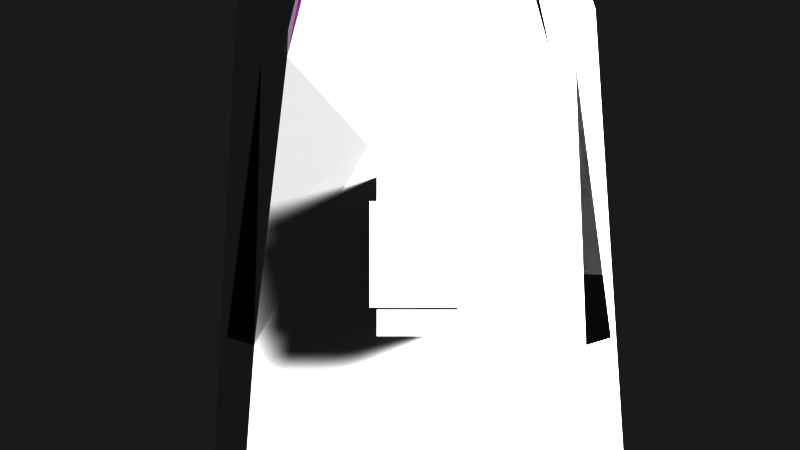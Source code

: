# Source: MkVIIICatfish.blend  (saved by Blender 2.82.7; exported with 4.5.12 LTS)
import bpy
from mathutils import Matrix  # noqa: F401  (used for matrix-valued properties, if any)

bpy.ops.wm.read_factory_settings(use_empty=True)
scene = bpy.context.scene
scene.name = 'Scene'

# ---- collections
col_mkviiicatfish = bpy.data.collections.new('MKVIIICatfish'); scene.collection.children.link(col_mkviiicatfish)

# ---- images (referenced by path relative to the original .blend; pixels are not part of the script)
import os
ASSET_DIR = os.environ.get("B2B_ASSET_DIR", "")  # directory of the original .blend (textures are referenced by path, not embedded)
HERE = os.path.dirname(os.path.abspath(__file__))  # packed textures are extracted next to this script under _unpacked/

def load_image(name, relpath, width, height, colorspace="sRGB"):
    """Load a texture the original file referenced (path relative to the .blend, or extracted next to this script)."""
    p = next((c for c in (os.path.join(HERE, relpath), os.path.join(ASSET_DIR, relpath)) if relpath and os.path.exists(c)), "")
    if p:
        img = bpy.data.images.load(p, check_existing=True)
        img.name = name
    else:  # same state as the original file: an image datablock whose file is absent (Cycles renders it pink)
        img = bpy.data.images.new(name, width, height)
        img.source = "FILE"
        img.filepath = "//" + (relpath or name)
    img.colorspace_settings.name = colorspace
    return img
img_uv_nrm_png = load_image('UV_NRM.png', 'UV_NRM.png', 1024, 1024, 'Non-Color')
img_new2 = load_image('new2', 'new2.png', 1024, 1024, 'sRGB')
img_emss_png = load_image('EMSS.png', 'EMSS.dds', 1024, 1024, 'sRGB')

# ---- materials (node trees are filled in below, after node groups)
mat_matcolour = bpy.data.materials.new('matcolour')
mat_matcolour.use_transparent_shadow = False

# ---- node groups
ng_color4 = bpy.data.node_groups.new('Color4', 'ShaderNodeTree')
_s = ng_color4.interface.new_socket(name='Color', in_out='OUTPUT', socket_type='NodeSocketColor')
_s = ng_color4.interface.new_socket(name='Alpha', in_out='OUTPUT', socket_type='NodeSocketFloat')
_s = ng_color4.interface.new_socket(name='Color', in_out='INPUT', socket_type='NodeSocketColor')
_s = ng_color4.interface.new_socket(name='Alpha', in_out='INPUT', socket_type='NodeSocketFloat')
_s.min_value = 0.0
_s.max_value = 1.0
_N = ng_color4.nodes; _L = ng_color4.links
n0 = _N.new('NodeGroupInput'); n0.name = 'Group Input'; n0.location = (-403, 18)
n1 = _N.new('NodeGroupOutput'); n1.name = 'Group Output'; n1.location = (154, 24)
_L.new(n0.outputs[1], n1.inputs[1])
_L.new(n0.outputs[0], n1.inputs[0])
n1.is_active_output = True
ng_dxtnormal = bpy.data.node_groups.new('dxtNormal', 'ShaderNodeTree')
_s = ng_dxtnormal.interface.new_socket(name='Color', in_out='OUTPUT', socket_type='NodeSocketColor')
_s = ng_dxtnormal.interface.new_socket(name='RGB', in_out='INPUT', socket_type='NodeSocketColor')
_s = ng_dxtnormal.interface.new_socket(name='Alpha', in_out='INPUT', socket_type='NodeSocketFloat')
_s.min_value = -1e+04
_s.max_value = 1e+04
_N = ng_dxtnormal.nodes; _L = ng_dxtnormal.links
n0 = _N.new('NodeReroute'); n0.name = 'Reroute'; n0.location = (396, 44)
n0.width = 100
n0.socket_idname = 'NodeSocketFloat'
n1 = _N.new('NodeReroute'); n1.name = 'Reroute.002'; n1.location = (378, 56)
n1.width = 100
n1.socket_idname = 'NodeSocketFloat'
n2 = _N.new('NodeReroute'); n2.name = 'Reroute.001'; n2.location = (376, 13)
n2.width = 100
n2.socket_idname = 'NodeSocketFloat'
n3 = _N.new('NodeGroupInput'); n3.name = 'dxtNormalInput'; n3.location = (36, 79)
n3.label = 'dxtNormalInput'
n4 = _N.new('NodeGroupOutput'); n4.name = 'dxtNormalOutput'; n4.location = (1779, 73)
n4.label = 'dxtNormalOutput'
n5 = _N.new('ShaderNodeSeparateColor'); n5.name = 'dxtNormal.separateRGB'; n5.location = (215, 54)
n5.label = 'separateRGB'
n5.width = 125
n5.hide = True
n6 = _N.new('ShaderNodeVectorMath'); n6.name = 'mul2'; n6.location = (611, 34)
n6.label = '*2'
n6.hide = True
n6.operation = 'SCALE'
n6.inputs[3].default_value = 2.0
n7 = _N.new('ShaderNodeCombineXYZ'); n7.name = 'Combine XYZ'; n7.location = (446, 34)
n7.hide = True
n8 = _N.new('ShaderNodeVectorMath'); n8.name = 'xy_dot_xy'; n8.location = (941, 34)
n8.label = 'xy . xy'
n8.hide = True
n8.operation = 'DOT_PRODUCT'
n9 = _N.new('ShaderNodeMath'); n9.name = 'subXY'; n9.location = (1106, 34)
n9.label = 'Z^2'
n9.hide = True
n9.operation = 'SUBTRACT'
n9.use_clamp = True
n9.inputs[0].default_value = 1.0
n9.inputs[2].default_value = 0.0
n10 = _N.new('ShaderNodeMath'); n10.name = 'sqrtZ2'; n10.location = (1271, 34)
n10.label = 'Z = sqrt(1-X^2-Y^2)'
n10.hide = True
n10.operation = 'SQRT'
n10.inputs[2].default_value = 0.0
n11 = _N.new('ShaderNodeCombineColor'); n11.name = 'Combine RGB'; n11.location = (1593, 53)
n11.hide = True
n12 = _N.new('ShaderNodeMath'); n12.name = 'zToBlue'; n12.location = (1436, 34)
n12.label = 'Z to Blue'
n12.hide = True
n12.operation = 'MULTIPLY_ADD'
n13 = _N.new('ShaderNodeVectorMath'); n13.name = 'sub1'; n13.location = (776, 34)
n13.label = '-1'
n13.hide = True
n13.operation = 'SUBTRACT'
n13.inputs[1].default_value = (1.0, 1.0, 0.0)
_L.new(n3.outputs[0], n5.inputs[0])
_L.new(n5.outputs[1], n0.inputs[0])
_L.new(n3.outputs[1], n2.inputs[0])
_L.new(n2.outputs[0], n1.inputs[0])
_L.new(n1.outputs[0], n11.inputs[0])
_L.new(n11.outputs[0], n4.inputs[0])
_L.new(n7.outputs[0], n6.inputs[0])
_L.new(n6.outputs[0], n13.inputs[0])
_L.new(n9.outputs[0], n10.inputs[0])
_L.new(n10.outputs[0], n12.inputs[0])
_L.new(n12.outputs[0], n11.inputs[2])
_L.new(n0.outputs[0], n7.inputs[1])
_L.new(n2.outputs[0], n7.inputs[0])
_L.new(n0.outputs[0], n11.inputs[1])
_L.new(n13.outputs[0], n8.inputs[0])
_L.new(n13.outputs[0], n8.inputs[1])
_L.new(n8.outputs[1], n9.inputs[1])
n4.is_active_output = True
ng_emissioncolor = bpy.data.node_groups.new('EmissionColor', 'ShaderNodeTree')
_s = ng_emissioncolor.interface.new_socket(name='Color', in_out='OUTPUT', socket_type='NodeSocketColor')
_s = ng_emissioncolor.interface.new_socket(name='Opacity', in_out='OUTPUT', socket_type='NodeSocketFloat')
_s = ng_emissioncolor.interface.new_socket(name='EmissionMap', in_out='INPUT', socket_type='NodeSocketColor')
_s = ng_emissioncolor.interface.new_socket(name='EmissionColor', in_out='INPUT', socket_type='NodeSocketColor')
_s = ng_emissioncolor.interface.new_socket(name='EmissionAlpha', in_out='INPUT', socket_type='NodeSocketFloat')
_s.min_value = -1e+04
_s.max_value = 1e+04
_s = ng_emissioncolor.interface.new_socket(name='Opacity', in_out='INPUT', socket_type='NodeSocketFloat')
_s.min_value = -1e+04
_s.max_value = 1e+04
_N = ng_emissioncolor.nodes; _L = ng_emissioncolor.links
n0 = _N.new('NodeGroupOutput'); n0.name = 'Group Output'; n0.location = (330, 0)
n1 = _N.new('NodeGroupInput'); n1.name = 'Group Input'; n1.location = (-325, 23)
n2 = _N.new('ShaderNodeMix'); n2.name = 'EM*EC*EA*O'; n2.location = (115, -17)
n2.label = 'EM*EC*EA*O'
n2.hide = True
n2.data_type = 'RGBA'
n2.blend_type = 'MULTIPLY'
n2.inputs[0].default_value = 1.0
n3 = _N.new('ShaderNodeMath'); n3.name = 'EA*O'; n3.location = (-85, -34)
n3.label = 'EA*O'
n3.hide = True
n3.operation = 'MULTIPLY'
n3.inputs[2].default_value = 0.0
n4 = _N.new('ShaderNodeMix'); n4.name = 'EM*EC'; n4.location = (-89, 7)
n4.label = 'EM*EC'
n4.hide = True
n4.data_type = 'RGBA'
n4.blend_type = 'MULTIPLY'
n4.inputs[0].default_value = 1.0
_L.new(n1.outputs[0], n4.inputs[6])
_L.new(n1.outputs[1], n4.inputs[7])
_L.new(n4.outputs[2], n2.inputs[6])
_L.new(n2.outputs[2], n0.inputs[0])
_L.new(n1.outputs[3], n0.inputs[1])
_L.new(n1.outputs[2], n3.inputs[0])
_L.new(n1.outputs[3], n3.inputs[1])
_L.new(n3.outputs[0], n2.inputs[7])
n0.is_active_output = True
ng_maincolor = bpy.data.node_groups.new('MainColor', 'ShaderNodeTree')
_s = ng_maincolor.interface.new_socket(name='Color', in_out='OUTPUT', socket_type='NodeSocketColor')
_s = ng_maincolor.interface.new_socket(name='Alpha', in_out='OUTPUT', socket_type='NodeSocketFloat')
_s = ng_maincolor.interface.new_socket(name='VColor', in_out='INPUT', socket_type='NodeSocketColor')
_s = ng_maincolor.interface.new_socket(name='VAlpha', in_out='INPUT', socket_type='NodeSocketFloat')
_s.min_value = -1e+04
_s.max_value = 1e+04
_s = ng_maincolor.interface.new_socket(name='CColor', in_out='INPUT', socket_type='NodeSocketColor')
_s = ng_maincolor.interface.new_socket(name='CAlpha', in_out='INPUT', socket_type='NodeSocketFloat')
_s.min_value = 0.0
_s.max_value = 1.0
_s = ng_maincolor.interface.new_socket(name='TColor', in_out='INPUT', socket_type='NodeSocketColor')
_s = ng_maincolor.interface.new_socket(name='TAlpha', in_out='INPUT', socket_type='NodeSocketFloat')
_s.min_value = 0.0
_s.max_value = 1.0
_N = ng_maincolor.nodes; _L = ng_maincolor.links
n0 = _N.new('NodeGroupInput'); n0.name = 'Group Input'; n0.location = (-284, 35)
n1 = _N.new('NodeGroupOutput'); n1.name = 'Group Output'; n1.location = (332, -19)
n2 = _N.new('ShaderNodeMix'); n2.name = 'VC*CC*TC'; n2.location = (127, -33)
n2.label = 'VC*CC*TC'
n2.hide = True
n2.data_type = 'RGBA'
n2.blend_type = 'MULTIPLY'
n2.inputs[0].default_value = 1.0
n3 = _N.new('ShaderNodeMix'); n3.name = 'VC*CC'; n3.location = (-44, 33)
n3.label = 'VC*CC'
n3.hide = True
n3.data_type = 'RGBA'
n3.blend_type = 'MULTIPLY'
n3.inputs[0].default_value = 1.0
n4 = _N.new('ShaderNodeMath'); n4.name = 'VA*CA'; n4.location = (-59, -19)
n4.label = 'VA*CA'
n4.hide = True
n4.operation = 'MULTIPLY'
n4.inputs[2].default_value = 0.0
n5 = _N.new('ShaderNodeMath'); n5.name = 'VA*CA*TA'; n5.location = (130, -79)
n5.label = 'VA*CA*TA'
n5.hide = True
n5.operation = 'MULTIPLY'
n5.inputs[2].default_value = 0.0
_L.new(n0.outputs[2], n3.inputs[7])
_L.new(n0.outputs[4], n2.inputs[7])
_L.new(n2.outputs[2], n1.inputs[0])
_L.new(n3.outputs[2], n2.inputs[6])
_L.new(n0.outputs[0], n3.inputs[6])
_L.new(n0.outputs[1], n4.inputs[0])
_L.new(n0.outputs[3], n4.inputs[1])
_L.new(n4.outputs[0], n5.inputs[0])
_L.new(n0.outputs[5], n5.inputs[1])
_L.new(n5.outputs[0], n1.inputs[1])
n1.is_active_output = True
ng_standardshader = bpy.data.node_groups.new('StandardShader', 'ShaderNodeTree')
_s = ng_standardshader.interface.new_socket(name='BSDF', in_out='OUTPUT', socket_type='NodeSocketShader')
_s = ng_standardshader.interface.new_socket(name='BaseColor', in_out='INPUT', socket_type='NodeSocketColor')
_s = ng_standardshader.interface.new_socket(name='Shininess', in_out='INPUT', socket_type='NodeSocketFloat')
_s.min_value = -1e+04
_s.max_value = 1e+04
_s = ng_standardshader.interface.new_socket(name='Gloss', in_out='INPUT', socket_type='NodeSocketFloat')
_s.min_value = -1e+04
_s.max_value = 1e+04
_s = ng_standardshader.interface.new_socket(name='Emission', in_out='INPUT', socket_type='NodeSocketColor')
_s = ng_standardshader.interface.new_socket(name='Alpha', in_out='INPUT', socket_type='NodeSocketFloat')
_s.min_value = 0.0
_s.max_value = 1.0
_s = ng_standardshader.interface.new_socket(name='NormalColor', in_out='INPUT', socket_type='NodeSocketColor')
_N = ng_standardshader.nodes; _L = ng_standardshader.links
n0 = _N.new('NodeGroupOutput'); n0.name = 'Group Output'; n0.location = (555, 248)
n1 = _N.new('ShaderNodeMath'); n1.name = 'Roughness'; n1.location = (-4, -2)
n1.label = 'Roughness'
n1.hide = True
n1.operation = 'SQRT'
n1.inputs[2].default_value = 0.0
n2 = _N.new('ShaderNodeMath'); n2.name = 'SpecularConv'; n2.location = (-120, 39)
n2.label = 'SpecularConv'
n2.hide = True
n2.operation = 'SQRT'
n2.inputs[2].default_value = 0.0
n3 = _N.new('ShaderNodeMath'); n3.name = 'Gloss2Rough'; n3.location = (-176, -1)
n3.label = 'Gloss2Rough'
n3.hide = True
n3.operation = 'SUBTRACT'
n3.inputs[0].default_value = 1.0
n3.inputs[2].default_value = 0.0
n4 = _N.new('ShaderNodeBsdfPrincipled'); n4.name = 'Principled BSDF'; n4.location = (226, 256)
n4.distribution = 'GGX'
n4.subsurface_method = 'BURLEY'
n4.inputs[3].default_value = 1.45
n4.inputs[28].default_value = 1.0
n5 = _N.new('NodeGroupInput'); n5.name = 'Group Input'; n5.location = (-714, 85)
n6 = _N.new('ShaderNodeNormalMap'); n6.name = 'Normal Map'; n6.location = (-495, -262)
n7 = _N.new('ShaderNodeMix'); n7.name = 'Mix'; n7.location = (-43, -337)
n7.data_type = 'RGBA'
n7.clamp_result = True
n7.inputs[0].default_value = 1.0
n7.inputs[7].default_value = (0.0, 0.0, 0.0, 1.0)
_L.new(n4.outputs[0], n0.inputs[0])
_L.new(n2.outputs[0], n4.inputs[13])
_L.new(n1.outputs[0], n4.inputs[2])
_L.new(n5.outputs[0], n4.inputs[0])
_L.new(n5.outputs[4], n4.inputs[4])
_L.new(n6.outputs[0], n4.inputs[5])
_L.new(n5.outputs[1], n2.inputs[0])
_L.new(n5.outputs[5], n6.inputs[1])
_L.new(n3.outputs[0], n1.inputs[0])
_L.new(n5.outputs[2], n3.inputs[1])
_L.new(n5.outputs[3], n7.inputs[6])
_L.new(n7.outputs[2], n4.inputs[27])
n0.is_active_output = True

# ---- material node trees
mat_matcolour.use_nodes = True; mat_matcolour.node_tree.nodes.clear()
_N = mat_matcolour.node_tree.nodes; _L = mat_matcolour.node_tree.links
n0 = _N.new('ShaderNodeGroup'); n0.name = '_Color'; n0.location = (-34, -148)
n0.label = '_Color'
n0.hide = True
n0.node_tree = ng_color4
n0.inputs[0].default_value = (1.0, 1.0, 1.0, 1.0)
n0.inputs[1].default_value = 1.0
n1 = _N.new('ShaderNodeVertexColor'); n1.name = 'Vertex Color'; n1.location = (-31, -96)
n1.hide = True
n2 = _N.new('ShaderNodeOutputMaterial'); n2.name = 'Material Output'; n2.location = (765, 26)
n3 = _N.new('ShaderNodeValue'); n3.name = '_Shininess'; n3.location = (312, -128)
n3.label = '_Shininess'
n3.hide = True
n3.outputs[0].default_value = 0.4
n4 = _N.new('ShaderNodeGroup'); n4.name = 'Group.001'; n4.location = (166, -466)
n4.hide = True
n4.node_tree = ng_dxtnormal
n5 = _N.new('ShaderNodeTexImage'); n5.name = '_BumpMap'; n5.location = (-131, -468)
n5.label = '_BumpMap'
n5.hide = True
n5.image = img_uv_nrm_png
n6 = _N.new('ShaderNodeValue'); n6.name = '_Opacity'; n6.location = (-32, -399)
n6.label = '_Opacity'
n6.hide = True
n6.outputs[0].default_value = 1.0
n7 = _N.new('ShaderNodeGroup'); n7.name = '_EmissiveColor'; n7.location = (-31, -357)
n7.label = '_EmissiveColor'
n7.hide = True
n7.node_tree = ng_color4
n7.inputs[0].default_value = (0.0, 0.0, 0.0, 1.0)
n7.inputs[1].default_value = 1.0
n8 = _N.new('ShaderNodeGroup'); n8.name = 'EmissionColor'; n8.location = (159, -230)
n8.label = 'EmissionColor'
n8.node_tree = ng_emissioncolor
n8.inputs[1].default_value = (0.5, 0.5, 0.5, 1.0)
n9 = _N.new('ShaderNodeTexImage'); n9.name = '_MainTex'; n9.location = (-131, -187)
n9.label = '_MainTex'
n9.hide = True
n9.image = img_new2
n10 = _N.new('ShaderNodeGroup'); n10.name = 'Group'; n10.location = (157, 9)
n10.node_tree = ng_maincolor
n10.inputs[0].default_value = (1.0, 1.0, 1.0, 1.0)
n11 = _N.new('ShaderNodeUVMap'); n11.name = 'UV Map'; n11.location = (-345, -213)
n12 = _N.new('ShaderNodeTexImage'); n12.name = '_Emissive'; n12.location = (-131, -315)
n12.label = '_Emissive'
n12.image = img_emss_png
n13 = _N.new('ShaderNodeGroup'); n13.name = 'StandardShader'; n13.location = (542, -4)
n13.node_tree = ng_standardshader
_L.new(n11.outputs[0], n9.inputs[0])
_L.new(n11.outputs[0], n12.inputs[0])
_L.new(n13.outputs[0], n2.inputs[0])
_L.new(n12.outputs[0], n8.inputs[0])
_L.new(n7.outputs[1], n8.inputs[2])
_L.new(n8.outputs[0], n13.inputs[3])
_L.new(n0.outputs[0], n10.inputs[2])
_L.new(n0.outputs[1], n10.inputs[3])
_L.new(n9.outputs[0], n10.inputs[4])
_L.new(n9.outputs[1], n10.inputs[5])
_L.new(n10.outputs[0], n13.inputs[0])
_L.new(n10.outputs[1], n13.inputs[2])
_L.new(n8.outputs[1], n13.inputs[4])
_L.new(n1.outputs[1], n10.inputs[1])
_L.new(n6.outputs[0], n8.inputs[3])
_L.new(n3.outputs[0], n13.inputs[1])
_L.new(n11.outputs[0], n5.inputs[0])
_L.new(n5.outputs[0], n4.inputs[0])
_L.new(n5.outputs[1], n4.inputs[1])
_L.new(n4.outputs[0], n13.inputs[5])
n2.is_active_output = True

# ---- world
world_world = bpy.data.worlds.new('World'); scene.world = world_world
world_world.use_nodes = True; world_world.node_tree.nodes.clear()
_N = world_world.node_tree.nodes; _L = world_world.node_tree.links
n0 = _N.new('ShaderNodeOutputWorld'); n0.name = 'World Output'; n0.location = (300, 300)
n1 = _N.new('ShaderNodeBackground'); n1.name = 'Background'; n1.location = (10, 300)
n1.inputs[0].default_value = (0.05088, 0.05088, 0.05088, 1.0)
_L.new(n1.outputs[0], n0.inputs[0])
n0.is_active_output = True
world_world.color = (0.05088, 0.05088, 0.05088)
world_world.use_sun_shadow = False
world_world.sun_shadow_jitter_overblur = 0.0

# ---- cameras
cam_camera = bpy.data.cameras.new('Camera')
cam_camera.clip_end = 100.0
cam_camera.lens = 35.0
cam_camera.ortho_scale = 7.314

# ---- lights
light_light = bpy.data.lights.new('Light', 'SUN')
light_light.transmission_factor = 0.0
light_light.angle = 0.1993
light_light.energy = 5.0
light_light.shadow_soft_size = 1.39
light_light.shadow_cascade_max_distance = 1000.0

# ---- meshes
me_flag = bpy.data.meshes.new('flag')
me_flag.from_pydata([(-0.2295, 0.0, 0.1595), (0.2295, 0.0, -0.1595), (0.2295, 0.0, 0.1595), (-0.2295, 0.0, -0.1595)], [], [(1, 3, 2), (3, 0, 2)])
_uv = me_flag.uv_layers.new(name='UV')
_uv.uv.foreach_set('vector', [1.0, 1.0, 0.0, 1.0, 1.0, 0.0, 0.0, 1.0, 0.0, 0.0, 1.0, 0.0])
me_flag.materials.append(mat_matcolour)
me_flag.use_remesh_fix_poles = True
me_flag.use_remesh_preserve_attributes = False
me_flag.use_mirror_vertex_groups = False
me_flag.update()
me_flag.normals_split_custom_set([tuple(v) for v in zip(*[iter([0.0, 1.0, 0.0, 0.0, 1.0, 0.0, 0.0, 1.0, 0.0, 0.0, 1.0, 0.0, 0.0, 1.0, 0.0, 0.0, 1.0, 0.0])] * 3)])
me_airlock_collider = bpy.data.meshes.new('Airlock.collider')
me_airlock_collider.from_pydata([(0.2611, 0.246, -0.2916), (-0.2611, 0.246, 0.2916), (-0.2611, 0.246, -0.2916), (0.2611, 0.246, 0.2916), (0.2611, 0.246, 0.2916), (-0.2611, -0.246, 0.2916), (-0.2611, 0.246, 0.2916), (0.2611, -0.246, 0.2916), (0.2611, -0.246, 0.2916), (-0.2611, -0.246, -0.2916), (-0.2611, -0.246, 0.2916), (0.2611, -0.246, -0.2916), (0.2611, -0.246, -0.2916), (-0.2611, 0.246, -0.2916), (-0.2611, -0.246, -0.2916), (0.2611, 0.246, -0.2916), (-0.2611, 0.246, -0.2916), (-0.2611, -0.246, 0.2916), (-0.2611, -0.246, -0.2916), (-0.2611, 0.246, 0.2916), (0.2611, -0.246, -0.2916), (0.2611, 0.246, 0.2916), (0.2611, 0.246, -0.2916), (0.2611, -0.246, 0.2916)], [], [(0, 2, 1), (0, 1, 3), (6, 5, 4), (5, 7, 4), (10, 9, 8), (9, 11, 8), (14, 13, 12), (13, 15, 12), (18, 17, 16), (17, 19, 16), (22, 21, 20), (21, 23, 20)])
_uv = me_airlock_collider.uv_layers.new(name='UV')
_uv.uv.foreach_set('vector', [0.0, 0.0, 1.0, 0.0, 1.0, 1.0, 0.0, 0.0, 1.0, 1.0, 0.0, 1.0, 1.0, 0.0, 1.0, 1.0, 0.0, 0.0, 1.0, 1.0, 0.0, 1.0, 0.0, 0.0, 1.0, 0.0, 1.0, 1.0, 0.0, 0.0, 1.0, 1.0, 0.0, 1.0, 0.0, 0.0, 1.0, 0.0, 1.0, 1.0, 0.0, 0.0, 1.0, 1.0, 0.0, 1.0, 0.0, 0.0, 1.0, 0.0, 1.0, 1.0, 0.0, 0.0, 1.0, 1.0, 0.0, 1.0, 0.0, 0.0, 1.0, 0.0, 1.0, 1.0, 0.0, 0.0, 1.0, 1.0, 0.0, 1.0, 0.0, 0.0])
_uv.active_render = True
_uv = me_airlock_collider.uv_layers.new(name='UV2')
_uv.uv.foreach_set('vector', [0.691, 0.3472, 0.9967, 0.3472, 0.9967, 0.6528, 0.691, 0.3472, 0.9967, 0.6528, 0.691, 0.6528, 0.004056, 0.6528, 0.004056, 0.3472, 0.3097, 0.6528, 0.004056, 0.3472, 0.3097, 0.3472, 0.3097, 0.6528, 0.6528, 0.3472, 0.6528, 0.6528, 0.3472, 0.3472, 0.6528, 0.6528, 0.3472, 0.6528, 0.3472, 0.3472, 0.6528, 0.004056, 0.6528, 0.3097, 0.3472, 0.004056, 0.6528, 0.3097, 0.3472, 0.3097, 0.3472, 0.004056, 0.6903, 0.004056, 0.9959, 0.004056, 0.6903, 0.3097, 0.9959, 0.004056, 0.9959, 0.3097, 0.6903, 0.3097, 0.3097, 0.3097, 0.004056, 0.3097, 0.3097, 0.004056, 0.004056, 0.3097, 0.004056, 0.004056, 0.3097, 0.004056])
me_airlock_collider.use_remesh_fix_poles = True
me_airlock_collider.use_remesh_preserve_attributes = False
me_airlock_collider.use_mirror_vertex_groups = False
me_airlock_collider.update()
me_airlock_collider.normals_split_custom_set([tuple(v) for v in zip(*[iter([0.0, 1.0, 0.0, 0.0, 1.0, 0.0, 0.0, 1.0, 0.0, 0.0, 1.0, 0.0, 0.0, 1.0, 0.0, 0.0, 1.0, 0.0, 0.0, 0.0, 1.0, 0.0, 0.0, 1.0, 0.0, 0.0, 1.0, 0.0, 0.0, 1.0, 0.0, 0.0, 1.0, 0.0, 0.0, 1.0, 0.0, -1.0, 0.0, 0.0, -1.0, 0.0, 0.0, -1.0, 0.0, 0.0, -1.0, 0.0, 0.0, -1.0, 0.0, 0.0, -1.0, 0.0, 0.0, 0.0, -1.0, 0.0, 0.0, -1.0, 0.0, 0.0, -1.0, 0.0, 0.0, -1.0, 0.0, 0.0, -1.0, 0.0, 0.0, -1.0, -1.0, 0.0, 0.0, -1.0, 0.0, 0.0, -1.0, 0.0, 0.0, -1.0, 0.0, 0.0, -1.0, 0.0, 0.0, -1.0, 0.0, 0.0, 1.0, 0.0, 0.0, 1.0, 0.0, 0.0, 1.0, 0.0, 0.0, 1.0, 0.0, 0.0, 1.0, 0.0, 0.0, 1.0, 0.0, 0.0])] * 3)])
me_ladder_collider = bpy.data.meshes.new('Ladder.collider')
me_ladder_collider.from_pydata([(-0.2222, 0.2254, -0.4515), (0.2222, -0.2254, 0.4515), (-0.2222, -0.2254, 0.4515), (0.2222, -0.2254, -0.4515), (-0.2222, -0.2254, -0.4515), (-0.2222, 0.2254, 0.4515), (0.2222, 0.2254, 0.4515), (0.2222, 0.2254, -0.4515)], [], [(7, 0, 5), (7, 5, 6), (5, 2, 6), (2, 1, 6), (2, 4, 1), (4, 3, 1), (4, 0, 3), (0, 7, 3), (4, 2, 0), (2, 5, 0), (7, 6, 3), (6, 1, 3)])
_uv = me_ladder_collider.uv_layers.new(name='UV')
_uv.uv.foreach_set('vector', [0.0, 0.0, 1.0, 0.0, 1.0, 1.0, 0.0, 0.0, 1.0, 1.0, 0.0, 1.0, 1.0, 0.0, 1.0, 1.0, 0.0, 0.0, 1.0, 1.0, 0.0, 1.0, 0.0, 0.0, 1.0, 0.0, 1.0, 1.0, 0.0, 0.0, 1.0, 1.0, 0.0, 1.0, 0.0, 0.0, 1.0, 0.0, 1.0, 1.0, 0.0, 0.0, 1.0, 1.0, 0.0, 1.0, 0.0, 0.0, 1.0, 0.0, 1.0, 1.0, 0.0, 0.0, 1.0, 1.0, 0.0, 1.0, 0.0, 0.0, 1.0, 0.0, 1.0, 1.0, 0.0, 0.0, 1.0, 1.0, 0.0, 1.0, 0.0, 0.0])
_uv.active_render = True
_uv = me_ladder_collider.uv_layers.new(name='UV2')
_uv.uv.foreach_set('vector', [0.691, 0.3472, 0.9967, 0.3472, 0.9967, 0.6528, 0.691, 0.3472, 0.9967, 0.6528, 0.691, 0.6528, 0.004056, 0.6528, 0.004056, 0.3472, 0.3097, 0.6528, 0.004056, 0.3472, 0.3097, 0.3472, 0.3097, 0.6528, 0.6528, 0.3472, 0.6528, 0.6528, 0.3472, 0.3472, 0.6528, 0.6528, 0.3472, 0.6528, 0.3472, 0.3472, 0.6528, 0.004056, 0.6528, 0.3097, 0.3472, 0.004056, 0.6528, 0.3097, 0.3472, 0.3097, 0.3472, 0.004056, 0.6903, 0.004056, 0.9959, 0.004056, 0.6903, 0.3097, 0.9959, 0.004056, 0.9959, 0.3097, 0.6903, 0.3097, 0.3097, 0.3097, 0.004056, 0.3097, 0.3097, 0.004056, 0.004056, 0.3097, 0.004056, 0.004056, 0.3097, 0.004056])
me_ladder_collider.use_remesh_fix_poles = True
me_ladder_collider.use_remesh_preserve_attributes = False
me_ladder_collider.use_mirror_vertex_groups = False
me_ladder_collider.update()
me_ladder_collider.normals_split_custom_set([tuple(v) for v in zip(*[iter([0.0, 1.0, 0.0, 0.0, 1.0, 0.0, 0.0, 1.0, 0.0, 0.0, 1.0, 0.0, 0.0, 1.0, 0.0, 0.0, 1.0, 0.0, 0.0, 0.0, 1.0, 0.0, 0.0, 1.0, 0.0, 0.0, 1.0, 0.0, 0.0, 1.0, 0.0, 0.0, 1.0, 0.0, 0.0, 1.0, 0.0, -1.0, 0.0, 0.0, -1.0, 0.0, 0.0, -1.0, 0.0, 0.0, -1.0, 0.0, 0.0, -1.0, 0.0, 0.0, -1.0, 0.0, 0.0, 0.0, -1.0, 0.0, 0.0, -1.0, 0.0, 0.0, -1.0, 0.0, 0.0, -1.0, 0.0, 0.0, -1.0, 0.0, 0.0, -1.0, -1.0, 0.0, 0.0, -1.0, 0.0, 0.0, -1.0, 0.0, 0.0, -1.0, 0.0, 0.0, -1.0, 0.0, 0.0, -1.0, 0.0, 0.0, 1.0, 0.0, 0.0, 1.0, 0.0, 0.0, 1.0, 0.0, 0.0, 1.0, 0.0, 0.0, 1.0, 0.0, 0.0, 1.0, 0.0, 0.0])] * 3)])
me_model = bpy.data.meshes.new('model')
me_model.from_pydata([(-0.4797, 1.158, 0.3375), (-0.5727, 0.8938, 0.333), (-0.5861, 0.8969, 0.3375), (-0.4668, 1.153, 0.35), (-0.5557, 0.5713, 0.4653), (-0.6024, 0.7474, 0.3746), (-0.5575, 0.5304, 0.4852), (-0.5876, 0.9342, 0.1076), (-0.5778, 0.9583, 0.2152), (-0.4552, 1.259, 0.242), (-0.5582, 1.006, 0.242), (-0.4552, 1.259, -0.242), (-0.4582, 1.285, 0.275), (-0.5974, 0.9432, 0.2445), (-0.6086, 0.9158, 0.1223), (-0.5876, 0.9342, -0.1076), (-0.5974, 0.9432, -0.2445), (-0.5778, 0.9583, -0.2152), (-0.4135, 1.362, 0.1705), (-0.4108, 1.402, 0.1938), (-0.4135, 1.362, -0.1705), (-0.5752, 0.9979, -0.275), (-0.5582, 1.006, -0.242), (0.4054, -1.133, 1.297), (0.6487, -0.3875, 0.9585), (0.6487, 1.015, 0.7786), (0.6487, -0.3875, -0.9585), (0.4897, 0.2461, 0.9984), (0.3977, 2.576, 0.7345), (0.6487, -1.133, 1.054), (0.6487, -1.133, -1.054), (0.4054, -1.133, -1.297), (-0.6487, -1.133, -1.054), (-0.6475, -0.3875, -0.6132), (-0.6487, 0.8172, -0.3125), (-0.6475, -0.3875, -1.001), (-0.6487, -1.133, 1.054), (0.6487, 1.015, -0.7786), (0.4897, 0.2461, -0.9984), (0.3695, 0.2596, -1.082), (0.4034, -0.3875, -1.12), (0.4034, -0.3875, 1.12), (-0.6487, 0.8172, 0.3125), (-0.6086, 0.9158, -0.1223), (-0.5752, 0.9979, 0.275), (-0.4582, 1.285, -0.275), (-0.4108, 1.402, -0.1938), (0.1122, -0.3875, 1.233), (0.2701, -0.3875, 1.12), (0.3695, 0.2596, 1.082), (0.187, 3.117, 0.4424), (0.187, 3.117, -0.4424), (0.187, 2.91, 0.4424), (0.2029, 0.2035, -1.198), (-0.6475, -0.3875, 0.6132), (-0.5861, 0.8969, -0.3375), (-0.6024, 0.7474, -0.3746), (-0.5575, 0.5304, -0.4852), (-0.5538, 0.3581, -0.5466), (-0.1432, 2.433, -0.6783), (-0.04645, 2.433, -0.7828), (-0.1484, 2.468, 0.6148), (-0.1484, 2.468, -0.6148), (0.1552, 3.117, 0.4454), (0.2701, -0.3875, -1.12), (0.6328, 2.917, -1.051), (0.2195, 2.91, -0.5482), (0.3959, 0.2608, 1.175), (0.413, 0.2608, 1.146), (0.384, 0.2608, 1.194), (0.2195, 2.91, 0.5482), (0.6328, 2.917, 1.051), (-0.1834, 1.406, -1.042), (0.3977, 2.576, -0.7345), (-0.3966, 1.436, -0.3125), (-0.4024, 1.405, -0.838), (0.413, 0.2608, -1.146), (0.617, 1.992, 1.375), (0.4727, 1.015, 1.107), (0.441, 1.015, 1.15), (0.6487, 1.994, 1.322), (0.00495, 2.455, -0.8184), (-0.1509, 1.454, -1.053), (-0.5727, 0.8938, -0.333), (-0.4677, 1.119, -0.344), (-0.172, 2.402, -0.6286), (0.0992, 2.904, 0.6053), (0.00495, 2.455, 0.8184), (-0.1834, 1.406, 1.042), (-0.04645, 2.433, 0.7828), (-0.1432, 2.433, 0.6783), (-0.4677, 1.119, 0.344), (-0.587, 0.7622, 0.3656), (-0.479, 1.124, 0.333), (-0.4054, -1.133, -1.297), (-0.3386, -0.3875, -1.233), (0.1122, -0.3875, -1.233), (-0.4054, -1.133, 1.297), (-0.6475, -0.3875, 1.001), (-0.5538, 0.3581, 0.5466), (-0.3966, 1.436, 0.3125), (0.4727, 1.015, -1.107), (0.3959, 0.2608, -1.175), (0.441, 1.015, -1.15), (0.187, 2.91, -0.4424), (0.384, 0.2608, -1.194), (0.2029, 0.2035, 1.198), (0.1552, 3.117, -0.4454), (0.1793, 3.117, 0.3107), (0.1868, 3.117, 0.3106), (0.1868, 3.117, -0.3106), (0.1775, 3.117, -0.5178), (0.3379, 3.049, -0.7186), (0.3379, 3.049, 0.7186), (-0.4797, 1.158, -0.3375), (-0.479, 1.124, -0.333), (-0.587, 0.7622, -0.3656), (-0.4668, 1.153, -0.35), (-0.5557, 0.5713, -0.4653), (0.617, 2.905, 1.07), (0.2074, 3.107, 0.5731), (0.617, 2.905, -1.07), (0.617, 1.992, -1.375), (0.6487, 1.994, -1.322), (0.0992, 2.904, -0.6053), (-0.4011, 1.405, 0.8389), (-0.3386, -0.3875, 1.233), (-0.1509, 1.454, 1.053), (-0.172, 2.402, 0.6286), (0.1775, 3.117, 0.5178), (0.2074, 3.107, -0.5731), (0.2195, 3.117, -0.5482), (0.2195, 3.117, 0.5482)], [], [(0, 2, 1), (0, 1, 93), (0, 93, 3), (93, 91, 3), (92, 1, 2), (5, 92, 2), (4, 92, 5), (3, 91, 4), (5, 6, 4), (4, 6, 3), (5, 2, 42), (6, 5, 42), (42, 99, 6), (2, 100, 42), (6, 99, 100), (100, 3, 6), (100, 0, 3), (2, 0, 100), (22, 17, 15), (12, 9, 44), (9, 10, 44), (44, 10, 13), (10, 8, 13), (13, 8, 7), (14, 13, 7), (14, 7, 43), (7, 15, 43), (43, 15, 16), (15, 17, 16), (18, 9, 12), (19, 18, 12), (20, 18, 19), (46, 20, 19), (46, 45, 20), (45, 11, 20), (45, 21, 11), (21, 22, 11), (21, 16, 22), (16, 17, 22), (29, 24, 23), (24, 41, 23), (24, 29, 26), (29, 30, 26), (24, 26, 37), (25, 24, 37), (31, 40, 30), (40, 26, 30), (41, 24, 49), (24, 27, 49), (49, 27, 28), (27, 25, 28), (27, 24, 25), (30, 29, 23), (23, 31, 30), (23, 97, 31), (97, 94, 31), (97, 36, 94), (36, 32, 94), (28, 25, 73), (25, 37, 73), (47, 23, 41), (36, 33, 32), (35, 32, 33), (54, 33, 36), (34, 54, 42), (33, 54, 34), (98, 54, 36), (26, 38, 37), (73, 37, 38), (39, 73, 38), (38, 26, 39), (26, 40, 39), (52, 28, 104), (28, 73, 104), (48, 41, 49), (41, 48, 47), (98, 99, 54), (35, 75, 72), (58, 74, 75), (21, 74, 34), (34, 16, 21), (34, 43, 16), (42, 13, 14), (42, 44, 13), (42, 12, 44), (74, 21, 45), (74, 45, 46), (46, 100, 74), (12, 42, 100), (46, 19, 100), (19, 12, 100), (106, 47, 49), (47, 48, 49), (31, 96, 40), (49, 28, 78), (78, 68, 49), (28, 71, 78), (51, 50, 104), (50, 52, 104), (73, 66, 104), (53, 39, 96), (39, 64, 96), (52, 70, 28), (99, 42, 54), (58, 33, 34), (34, 74, 55), (34, 55, 56), (34, 56, 57), (57, 58, 34), (74, 58, 57), (74, 114, 55), (57, 117, 74), (117, 114, 74), (62, 61, 107), (61, 63, 107), (67, 78, 69), (78, 79, 69), (64, 40, 96), (131, 66, 65), (66, 73, 65), (40, 64, 39), (68, 78, 67), (49, 68, 67), (67, 69, 49), (70, 52, 132), (52, 50, 132), (132, 71, 70), (71, 28, 70), (72, 60, 82), (39, 76, 101), (101, 73, 39), (101, 65, 73), (100, 125, 128), (100, 128, 74), (128, 85, 74), (75, 74, 85), (60, 59, 124), (60, 124, 130), (81, 60, 130), (102, 76, 39), (39, 105, 102), (79, 78, 77), (78, 71, 80), (76, 102, 101), (78, 80, 77), (80, 71, 77), (101, 123, 65), (85, 62, 59), (82, 60, 81), (75, 85, 59), (83, 115, 116), (115, 84, 116), (118, 116, 84), (127, 87, 89), (98, 126, 88), (128, 61, 85), (61, 62, 85), (90, 89, 86), (86, 89, 120), (89, 87, 120), (89, 88, 127), (81, 130, 121), (119, 87, 127), (61, 128, 90), (92, 91, 1), (91, 93, 1), (92, 4, 91), (94, 32, 95), (32, 35, 95), (96, 31, 95), (31, 94, 95), (53, 96, 95), (95, 103, 53), (103, 105, 53), (126, 97, 47), (97, 23, 47), (126, 47, 106), (106, 79, 126), (106, 69, 79), (98, 36, 126), (36, 97, 126), (99, 98, 125), (35, 58, 75), (100, 99, 125), (102, 105, 101), (105, 103, 101), (95, 35, 72), (82, 103, 72), (103, 95, 72), (103, 82, 122), (104, 66, 51), (66, 131, 51), (105, 39, 53), (49, 69, 106), (131, 65, 112), (130, 131, 112), (108, 107, 129), (107, 63, 129), (109, 107, 108), (110, 107, 109), (111, 107, 110), (110, 51, 111), (111, 51, 131), (108, 50, 109), (129, 50, 108), (132, 50, 129), (112, 65, 130), (65, 121, 130), (113, 71, 132), (120, 113, 132), (115, 83, 114), (83, 55, 114), (83, 116, 55), (116, 56, 55), (115, 114, 117), (84, 115, 117), (116, 118, 56), (84, 117, 118), (57, 56, 118), (57, 118, 117), (122, 82, 121), (103, 122, 101), (88, 125, 98), (122, 123, 101), (119, 77, 71), (111, 62, 107), (120, 119, 113), (119, 71, 113), (122, 121, 65), (123, 122, 65), (124, 111, 130), (59, 62, 124), (62, 111, 124), (126, 79, 88), (79, 127, 88), (127, 79, 77), (88, 89, 90, 125), (82, 81, 121), (127, 77, 119), (61, 129, 63), (129, 86, 120), (128, 125, 90), (129, 61, 86), (61, 90, 86), (33, 58, 35), (111, 131, 130), (120, 132, 129), (87, 119, 120), (15, 7, 9), (7, 8, 10), (9, 7, 10), (9, 18, 20), (20, 11, 9), (11, 22, 15), (9, 11, 15), (75, 59, 60, 72), (14, 34, 42), (34, 14, 43)])
me_model.polygons.foreach_set('use_smooth', [1, 1, 1, 1, 1, 1, 1, 1, 1, 1, 1, 1, 1, 1, 1, 1, 1, 1, 1, 1, 1, 1, 1, 1, 1, 1, 1, 1, 1, 1, 1, 1, 1, 1, 1, 1, 1, 1, 1, 1, 1, 1, 1, 1, 1, 1, 1, 1, 1, 1, 1, 1, 0, 0, 0, 0, 0, 0, 1, 1, 1, 1, 1, 1, 1, 1, 1, 1, 1, 1, 1, 1, 1, 1, 1, 1, 1, 1, 1, 1, 1, 1, 1, 1, 1, 1, 1, 1, 1, 1, 1, 1, 1, 1, 1, 1, 1, 1, 1, 1, 1, 1, 1, 1, 1, 1, 1, 1, 1, 1, 1, 1, 1, 1, 1, 1, 1, 1, 1, 1, 1, 1, 1, 1, 1, 1, 1, 1, 1, 1, 1, 1, 1, 1, 1, 1, 1, 1, 1, 1, 1, 1, 1, 1, 1, 1, 1, 1, 1, 1, 1, 1, 1, 1, 1, 1, 1, 1, 1, 1, 1, 1, 1, 1, 1, 1, 1, 1, 1, 1, 1, 1, 1, 1, 1, 1, 1, 1, 1, 1, 1, 1, 1, 1, 1, 1, 1, 1, 1, 1, 1, 1, 1, 1, 1, 1, 1, 1, 1, 1, 1, 1, 1, 1, 1, 1, 1, 1, 1, 1, 1, 1, 1, 1, 1, 1, 1, 1, 1, 1, 1, 1, 1, 1, 1, 1, 1, 1, 1, 1, 1, 1, 1, 1, 1, 1, 1, 1, 1, 1, 1, 1, 1, 1, 1, 1, 1, 1, 1, 1, 1, 1, 1, 1, 1, 1, 1, 1])
_k = set([(1, 92), (1, 93), (4, 91), (4, 92), (7, 8), (7, 15), (8, 10), (9, 10), (9, 18), (11, 20), (11, 22), (15, 17), (17, 22), (18, 20), (23, 29), (23, 41), (23, 97), (24, 25), (24, 26), (24, 29), (25, 28), (25, 37), (26, 30), (26, 37), (28, 70), (28, 73), (29, 30), (30, 31), (31, 40), (31, 94), (32, 35), (32, 36), (32, 94), (33, 34), (33, 58), (34, 42), (34, 58), (35, 75), (36, 97), (36, 98), (37, 73), (39, 40), (39, 53), (39, 76), (40, 64), (40, 96), (41, 47), (41, 48), (41, 49), (42, 54), (42, 99), (47, 48), (47, 106), (49, 68), (49, 106), (50, 51), (50, 132), (51, 131), (52, 70), (52, 104), (53, 96), (53, 105), (54, 99), (58, 74), (63, 107), (63, 129), (64, 96), (65, 123), (65, 131), (66, 73), (66, 104), (67, 68), (67, 69), (68, 78), (69, 79), (69, 106), (71, 80), (71, 132), (74, 100), (76, 101), (76, 102), (77, 79), (77, 119), (77, 127), (78, 80), (79, 127), (82, 103), (82, 122), (83, 115), (83, 116), (84, 115), (84, 118), (91, 93), (94, 95), (97, 126), (98, 125), (99, 100), (101, 123), (102, 105), (103, 105), (103, 122), (107, 111), (111, 130), (116, 118), (119, 120), (120, 129), (121, 122), (121, 130)])
me_model.attributes.new('sharp_edge', 'BOOLEAN', 'EDGE').data.foreach_set('value', [ (min(e.vertices), max(e.vertices)) in _k for e in me_model.edges])
_uv = me_model.uv_layers.new(name='UV')
_uv.uv.foreach_set('vector', [0.07079, 0.03982, 0.03087, 0.1679, 0.03782, 0.168, 0.07079, 0.03982, 0.03782, 0.168, 0.07447, 0.0554, 0.07079, 0.03982, 0.07447, 0.0554, 0.08538, 0.04216, 0.07447, 0.0554, 0.08197, 0.05795, 0.08538, 0.04216, 0.04128, 0.2333, 0.03782, 0.168, 0.03087, 0.1679, 0.03454, 0.2422, 0.04128, 0.2333, 0.03087, 0.1679, 0.08186, 0.3298, 0.04128, 0.2333, 0.03454, 0.2422, 0.08538, 0.04216, 0.08197, 0.05795, 0.08186, 0.3298, 0.03454, 0.2422, 0.08545, 0.3513, 0.08186, 0.3298, 0.08186, 0.3298, 0.08545, 0.3513, 0.08538, 0.04216, 0.445, 0.7147, 0.4396, 0.6918, 0.4359, 0.7043, 0.4622, 0.7468, 0.445, 0.7147, 0.4359, 0.7043, 0.4359, 0.7043, 0.4705, 0.7707, 0.4622, 0.7468, 0.4396, 0.6918, 0.4362, 0.6089, 0.4359, 0.7043, 0.4622, 0.7468, 0.4705, 0.7707, 0.4362, 0.6089, 0.4362, 0.6089, 0.4424, 0.6526, 0.4622, 0.7468, 0.4362, 0.6089, 0.4404, 0.6518, 0.4424, 0.6526, 0.4396, 0.6918, 0.4404, 0.6518, 0.4362, 0.6089, 0.1129, 0.2472, 0.1294, 0.2785, 0.1847, 0.2938, 0.3717, 0.1057, 0.3541, 0.1185, 0.3804, 0.2556, 0.3541, 0.1185, 0.3608, 0.2472, 0.3804, 0.2556, 0.3804, 0.2556, 0.3608, 0.2472, 0.3621, 0.2911, 0.3608, 0.2472, 0.3443, 0.2786, 0.3621, 0.2911, 0.3621, 0.2911, 0.3443, 0.2786, 0.2888, 0.2937, 0.2967, 0.3084, 0.3621, 0.2911, 0.2888, 0.2937, 0.2967, 0.3084, 0.2888, 0.2937, 0.1767, 0.3084, 0.2888, 0.2937, 0.1847, 0.2938, 0.1767, 0.3084, 0.1767, 0.3084, 0.1847, 0.2938, 0.1116, 0.2909, 0.1847, 0.2938, 0.1294, 0.2785, 0.1116, 0.2909, 0.3162, 0.06254, 0.3541, 0.1185, 0.3717, 0.1057, 0.3285, 0.04091, 0.3162, 0.06254, 0.3717, 0.1057, 0.1573, 0.06398, 0.3162, 0.06254, 0.3285, 0.04091, 0.1453, 0.0425, 0.1573, 0.06398, 0.3285, 0.04091, 0.1453, 0.0425, 0.1023, 0.1065, 0.1573, 0.06398, 0.1023, 0.1065, 0.1197, 0.1193, 0.1573, 0.06398, 0.1023, 0.1065, 0.09351, 0.2555, 0.1197, 0.1193, 0.09351, 0.2555, 0.1129, 0.2472, 0.1197, 0.1193, 0.09351, 0.2555, 0.1116, 0.2909, 0.1129, 0.2472, 0.1116, 0.2909, 0.1294, 0.2785, 0.1129, 0.2472, 0.6155, 0.9865, 0.6299, 0.8868, 0.5797, 0.9781, 0.6299, 0.8868, 0.6061, 0.8783, 0.5797, 0.9781, 0.6299, 0.8868, 0.6155, 0.9865, 0.912, 0.8876, 0.6155, 0.9865, 0.9257, 0.9874, 0.912, 0.8876, 0.6299, 0.8868, 0.912, 0.8876, 0.8861, 0.6868, 0.657, 0.6861, 0.6299, 0.8868, 0.8861, 0.6868, 0.9615, 0.9792, 0.9358, 0.8793, 0.9257, 0.9874, 0.9358, 0.8793, 0.912, 0.8876, 0.9257, 0.9874, 0.6061, 0.8783, 0.6299, 0.8868, 0.612, 0.7846, 0.6299, 0.8868, 0.6243, 0.7906, 0.612, 0.7846, 0.612, 0.7846, 0.6243, 0.7906, 0.6642, 0.4542, 0.6243, 0.7906, 0.657, 0.6861, 0.6642, 0.4542, 0.6243, 0.7906, 0.6299, 0.8868, 0.657, 0.6861, 0.5363, 0.317, 0.9064, 0.317, 0.9491, 0.2743, 0.9491, 0.2743, 0.4936, 0.2743, 0.5363, 0.317, 0.9491, 0.2743, 0.9491, 0.1319, 0.4936, 0.2743, 0.9491, 0.1319, 0.4936, 0.1319, 0.4936, 0.2743, 0.9491, 0.1319, 0.9064, 0.0892, 0.4936, 0.1319, 0.9064, 0.0892, 0.5363, 0.0892, 0.4936, 0.1319, 0.6642, 0.4542, 0.657, 0.6861, 0.8803, 0.4549, 0.657, 0.6861, 0.8861, 0.6868, 0.8803, 0.4549, 0.1237, 0.8723, 0.07198, 0.9846, 0.07403, 0.8754, 0.5451, 0.9846, 0.2979, 0.8818, 0.2321, 0.9846, 0.2393, 0.8817, 0.2321, 0.9846, 0.2979, 0.8818, 0.48, 0.8823, 0.2979, 0.8818, 0.5451, 0.9846, 0.3431, 0.704, 0.48, 0.8823, 0.4359, 0.7043, 0.2979, 0.8818, 0.48, 0.8823, 0.3431, 0.704, 0.5377, 0.8825, 0.48, 0.8823, 0.5451, 0.9846, 0.912, 0.8876, 0.9181, 0.7915, 0.8861, 0.6868, 0.8803, 0.4549, 0.8861, 0.6868, 0.9181, 0.7915, 0.9305, 0.7855, 0.8803, 0.4549, 0.9181, 0.7915, 0.9181, 0.7915, 0.912, 0.8876, 0.9305, 0.7855, 0.912, 0.8876, 0.9358, 0.8793, 0.9305, 0.7855, 0.7073, 0.3994, 0.6642, 0.4542, 0.8375, 0.3998, 0.6642, 0.4542, 0.8803, 0.4549, 0.8375, 0.3998, 0.04375, 0.8619, 0.01557, 0.8576, 0.04375, 0.7217, 0.0182, 0.8746, 0.04375, 0.8619, 0.08466, 0.8684, 0.5377, 0.8825, 0.4705, 0.7707, 0.48, 0.8823, 0.2393, 0.8817, 0.2336, 0.614, 0.1912, 0.607, 0.3081, 0.7702, 0.3434, 0.6086, 0.2652, 0.613, 0.3493, 0.6764, 0.3434, 0.6086, 0.3432, 0.704, 0.3432, 0.704, 0.3536, 0.6848, 0.3493, 0.6764, 0.3432, 0.704, 0.3718, 0.6891, 0.3536, 0.6848, 0.4359, 0.7043, 0.4258, 0.6848, 0.4077, 0.6889, 0.4359, 0.7043, 0.4305, 0.6764, 0.4258, 0.6848, 0.4359, 0.7043, 0.4313, 0.6324, 0.4305, 0.6764, 0.3434, 0.6086, 0.3493, 0.6764, 0.3502, 0.6324, 0.3434, 0.6086, 0.3502, 0.6324, 0.3625, 0.6146, 0.3625, 0.6146, 0.4362, 0.6089, 0.3434, 0.6086, 0.4313, 0.6324, 0.4359, 0.7043, 0.4362, 0.6089, 0.3625, 0.6146, 0.4197, 0.6146, 0.4362, 0.6089, 0.4197, 0.6146, 0.4313, 0.6324, 0.4362, 0.6089, 0.08466, 0.7403, 0.08466, 0.8684, 0.04375, 0.7217, 0.08466, 0.8684, 0.04375, 0.8619, 0.04375, 0.7217, 0.07198, 0.9846, 0.1237, 0.8723, 0.07403, 0.8754, 0.5955, 0.816, 0.6515, 0.4434, 0.5915, 0.6945, 0.5915, 0.6945, 0.5853, 0.8158, 0.5955, 0.816, 0.6515, 0.4434, 0.6005, 0.3885, 0.5915, 0.6945, 0.8408, 0.3563, 0.6985, 0.3563, 0.8408, 0.3897, 0.6985, 0.3563, 0.6985, 0.3897, 0.8408, 0.3897, 0.8803, 0.4549, 0.8531, 0.4009, 0.8375, 0.3998, 0.08466, 0.7403, 0.04375, 0.7217, 0.08466, 0.8684, 0.04375, 0.7217, 0.04375, 0.8619, 0.08466, 0.8684, 0.7073, 0.3994, 0.6918, 0.4004, 0.6642, 0.4542, 0.4705, 0.7707, 0.4359, 0.7043, 0.48, 0.8823, 0.3081, 0.7702, 0.2979, 0.8818, 0.3431, 0.704, 0.3432, 0.704, 0.3434, 0.6086, 0.34, 0.6918, 0.3432, 0.704, 0.34, 0.6918, 0.3344, 0.7147, 0.3432, 0.704, 0.3344, 0.7147, 0.3167, 0.7471, 0.3167, 0.7471, 0.3081, 0.7702, 0.3432, 0.704, 0.3434, 0.6086, 0.3081, 0.7702, 0.3167, 0.7471, 0.3434, 0.6086, 0.3408, 0.6518, 0.34, 0.6918, 0.3167, 0.7471, 0.339, 0.6526, 0.3434, 0.6086, 0.339, 0.6526, 0.3408, 0.6518, 0.3434, 0.6086, 0.2989, 0.4522, 0.4815, 0.4528, 0.3244, 0.3517, 0.4815, 0.4528, 0.4567, 0.3521, 0.3244, 0.3517, 0.4405, 0.03951, 0.5879, 0.03092, 0.4402, 0.04398, 0.5879, 0.03092, 0.5859, 0.03476, 0.4402, 0.04398, 0.04375, 0.8619, 0.0182, 0.8746, 0.08466, 0.8684, 0.8578, 0.3563, 0.8578, 0.3897, 0.9388, 0.3885, 0.8578, 0.3897, 0.8878, 0.4434, 0.9388, 0.3885, 0.01557, 0.8576, 0.04375, 0.8619, 0.04375, 0.7217, 0.4409, 0.03307, 0.5879, 0.03092, 0.4405, 0.03951, 0.04375, 0.7217, 0.05039, 0.7065, 0.05749, 0.7064, 0.05749, 0.7064, 0.06242, 0.7063, 0.04375, 0.7217, 0.6815, 0.3897, 0.6985, 0.3897, 0.6815, 0.3563, 0.6985, 0.3897, 0.6985, 0.3563, 0.6815, 0.3563, 0.6815, 0.3563, 0.6005, 0.3885, 0.6815, 0.3897, 0.6005, 0.3885, 0.6515, 0.4434, 0.6815, 0.3897, 0.1912, 0.607, 0.1984, 0.4576, 0.1876, 0.5996, 0.9438, 0.816, 0.954, 0.8158, 0.9478, 0.6945, 0.9478, 0.6945, 0.8878, 0.4434, 0.9438, 0.816, 0.9478, 0.6945, 0.9388, 0.3885, 0.8878, 0.4434, 0.4362, 0.6089, 0.5144, 0.6133, 0.4836, 0.4629, 0.4362, 0.6089, 0.4836, 0.4629, 0.3434, 0.6086, 0.4836, 0.4629, 0.2969, 0.4623, 0.3434, 0.6086, 0.2652, 0.613, 0.3434, 0.6086, 0.2969, 0.4623, 0.1984, 0.4576, 0.217, 0.4577, 0.1922, 0.384, 0.1984, 0.4576, 0.1922, 0.384, 0.1811, 0.3522, 0.1898, 0.4541, 0.1984, 0.4576, 0.1811, 0.3522, 0.05749, 0.7064, 0.05039, 0.7065, 0.04375, 0.7217, 0.04375, 0.7217, 0.06242, 0.7063, 0.05749, 0.7064, 0.5859, 0.03476, 0.5879, 0.03092, 0.7746, 0.07015, 0.5915, 0.6945, 0.6005, 0.3885, 0.557, 0.537, 0.4409, 0.03307, 0.4404, 0.03948, 0.5879, 0.03092, 0.5879, 0.03092, 0.7759, 0.05821, 0.7746, 0.07015, 0.7759, 0.05821, 0.9583, 0.03103, 0.7746, 0.07015, 0.9478, 0.6945, 0.9823, 0.537, 0.9388, 0.3885, 0.2231, 0.4619, 0.2213, 0.4517, 0.217, 0.4577, 0.1876, 0.5996, 0.1984, 0.4576, 0.1898, 0.4541, 0.2336, 0.614, 0.2231, 0.4619, 0.217, 0.4577, 0.03782, 0.168, 0.07447, 0.0554, 0.04128, 0.2333, 0.07447, 0.0554, 0.08197, 0.05795, 0.04128, 0.2333, 0.08186, 0.3298, 0.04128, 0.2333, 0.08197, 0.05795, 0.1876, 0.5996, 0.1898, 0.4541, 0.1984, 0.4576, 0.2393, 0.8817, 0.186, 0.8799, 0.1912, 0.607, 0.4836, 0.4629, 0.4815, 0.4528, 0.2969, 0.4623, 0.4815, 0.4528, 0.2989, 0.4522, 0.2969, 0.4623, 0.217, 0.4577, 0.1984, 0.4576, 0.1922, 0.384, 0.1922, 0.384, 0.1984, 0.4576, 0.1811, 0.3522, 0.1984, 0.4576, 0.1898, 0.4541, 0.1811, 0.3522, 0.1984, 0.4576, 0.1912, 0.607, 0.1876, 0.5996, 0.1898, 0.4541, 0.1811, 0.3522, 0.0975, 0.3822, 0.0975, 0.3822, 0.1898, 0.4541, 0.1876, 0.5996, 0.2213, 0.4517, 0.2231, 0.4619, 0.217, 0.4577, 0.04128, 0.2333, 0.08197, 0.05795, 0.03782, 0.168, 0.08197, 0.05795, 0.07447, 0.0554, 0.03782, 0.168, 0.04128, 0.2333, 0.08186, 0.3298, 0.08197, 0.05795, 0.184, 0.9846, 0.2321, 0.9846, 0.186, 0.8799, 0.2321, 0.9846, 0.2393, 0.8817, 0.186, 0.8799, 0.1237, 0.8723, 0.07198, 0.9846, 0.186, 0.8799, 0.07198, 0.9846, 0.184, 0.9846, 0.186, 0.8799, 0.1194, 0.7847, 0.1237, 0.8723, 0.186, 0.8799, 0.186, 0.8799, 0.09628, 0.655, 0.1194, 0.7847, 0.09628, 0.655, 0.09506, 0.7728, 0.1194, 0.7847, 0.186, 0.8799, 0.184, 0.9846, 0.1237, 0.8723, 0.184, 0.9846, 0.07198, 0.9846, 0.1237, 0.8723, 0.186, 0.8799, 0.1237, 0.8723, 0.1194, 0.7847, 0.1194, 0.7847, 0.09628, 0.655, 0.186, 0.8799, 0.1194, 0.7847, 0.09506, 0.7728, 0.09628, 0.655, 0.2393, 0.8817, 0.2321, 0.9846, 0.186, 0.8799, 0.2321, 0.9846, 0.184, 0.9846, 0.186, 0.8799, 0.4705, 0.7707, 0.5377, 0.8825, 0.5144, 0.6133, 0.2393, 0.8817, 0.3081, 0.7702, 0.2652, 0.613, 0.4362, 0.6089, 0.4705, 0.7707, 0.5144, 0.6133, 0.4404, 0.03948, 0.4401, 0.04393, 0.5879, 0.03092, 0.4401, 0.04393, 0.5859, 0.03478, 0.5879, 0.03092, 0.186, 0.8799, 0.2393, 0.8817, 0.1912, 0.607, 0.1876, 0.5996, 0.09628, 0.655, 0.1912, 0.607, 0.09628, 0.655, 0.186, 0.8799, 0.1912, 0.607, 0.09628, 0.655, 0.1876, 0.5996, 0.07244, 0.5197, 0.8408, 0.3897, 0.8578, 0.3897, 0.8408, 0.3563, 0.8578, 0.3897, 0.8578, 0.3563, 0.8408, 0.3563, 0.06242, 0.7063, 0.04375, 0.7217, 0.08466, 0.7403, 0.04375, 0.7217, 0.06242, 0.7063, 0.08466, 0.7403, 0.4394, 0.2567, 0.3762, 0.3387, 0.4213, 0.2845, 0.4413, 0.2607, 0.4394, 0.2567, 0.4213, 0.2845, 0.4456, 0.1245, 0.4494, 0.2408, 0.4459, 0.09262, 0.4494, 0.2408, 0.4493, 0.1038, 0.4459, 0.09262, 0.4444, 0.1245, 0.4494, 0.2408, 0.4456, 0.1245, 0.4444, 0.2201, 0.4494, 0.2408, 0.4444, 0.1245, 0.4459, 0.252, 0.4494, 0.2408, 0.4444, 0.2201, 0.4444, 0.2201, 0.4444, 0.2404, 0.4459, 0.252, 0.4459, 0.252, 0.4444, 0.2404, 0.4394, 0.2567, 0.4456, 0.1245, 0.4444, 0.1042, 0.4444, 0.1245, 0.4459, 0.09262, 0.4444, 0.1042, 0.4456, 0.1245, 0.4394, 0.08798, 0.4444, 0.1042, 0.4459, 0.09262, 0.4213, 0.2845, 0.3762, 0.3387, 0.4413, 0.2607, 0.3762, 0.3387, 0.3787, 0.3418, 0.4413, 0.2607, 0.4213, 0.0633, 0.3762, 0.01516, 0.4394, 0.08798, 0.4413, 0.08435, 0.4213, 0.0633, 0.4394, 0.08798, 0.07447, 0.0554, 0.03782, 0.168, 0.07079, 0.03982, 0.03782, 0.168, 0.03087, 0.1679, 0.07079, 0.03982, 0.03782, 0.168, 0.04128, 0.2333, 0.03087, 0.1679, 0.04128, 0.2333, 0.03454, 0.2422, 0.03087, 0.1679, 0.07447, 0.0554, 0.07079, 0.03982, 0.08538, 0.04216, 0.08197, 0.05795, 0.07447, 0.0554, 0.08538, 0.04216, 0.04128, 0.2333, 0.08186, 0.3298, 0.03454, 0.2422, 0.08197, 0.05795, 0.08538, 0.04216, 0.08186, 0.3298, 0.08545, 0.3513, 0.03454, 0.2422, 0.08186, 0.3298, 0.08545, 0.3513, 0.08186, 0.3298, 0.08538, 0.04216, 0.07244, 0.5197, 0.1876, 0.5996, 0.0975, 0.3822, 0.5859, 0.03478, 0.7746, 0.07015, 0.5879, 0.03092, 0.1912, 0.607, 0.2336, 0.614, 0.2393, 0.8817, 0.7746, 0.07015, 0.776, 0.05826, 0.5879, 0.03092, 0.9555, 0.03554, 0.7746, 0.07015, 0.9583, 0.03103, 0.3151, 0.3517, 0.2989, 0.4522, 0.3244, 0.3517, 0.4413, 0.08435, 0.3787, 0.01257, 0.4213, 0.0633, 0.3787, 0.01257, 0.3762, 0.01516, 0.4213, 0.0633, 0.7746, 0.07015, 0.9555, 0.03554, 0.9582, 0.03101, 0.776, 0.05826, 0.7746, 0.07015, 0.9582, 0.03101, 0.1922, 0.384, 0.1881, 0.3504, 0.1811, 0.3522, 0.217, 0.4577, 0.2213, 0.4517, 0.1922, 0.384, 0.2213, 0.4517, 0.1881, 0.3504, 0.1922, 0.384, 0.186, 0.8799, 0.09628, 0.655, 0.1912, 0.607, 0.09628, 0.655, 0.1876, 0.5996, 0.1912, 0.607, 0.1876, 0.5996, 0.09628, 0.655, 0.07244, 0.5197, 0.1912, 0.607, 0.1984, 0.4576, 0.217, 0.4577, 0.2336, 0.614, 0.1876, 0.5996, 0.1898, 0.4541, 0.0975, 0.3822, 0.1876, 0.5996, 0.07244, 0.5197, 0.0975, 0.3822, 0.4815, 0.4528, 0.4664, 0.3521, 0.4567, 0.3521, 0.1881, 0.3504, 0.1922, 0.384, 0.1811, 0.3522, 0.2231, 0.4619, 0.2336, 0.614, 0.217, 0.4577, 0.1881, 0.3504, 0.2213, 0.4517, 0.1922, 0.384, 0.2213, 0.4517, 0.217, 0.4577, 0.1922, 0.384, 0.2979, 0.8818, 0.3081, 0.7702, 0.2393, 0.8817, 0.4459, 0.252, 0.4394, 0.2567, 0.4413, 0.2607, 0.4413, 0.08435, 0.4394, 0.08798, 0.4459, 0.09262, 0.1898, 0.4541, 0.0975, 0.3822, 0.1811, 0.3522, 0.1847, 0.2938, 0.2888, 0.2937, 0.3541, 0.1185, 0.2888, 0.2937, 0.3443, 0.2786, 0.3608, 0.2472, 0.3541, 0.1185, 0.2888, 0.2937, 0.3608, 0.2472, 0.3541, 0.1185, 0.3162, 0.06254, 0.1573, 0.06398, 0.1573, 0.06398, 0.1197, 0.1193, 0.3541, 0.1185, 0.1197, 0.1193, 0.1129, 0.2472, 0.1847, 0.2938, 0.3541, 0.1185, 0.1197, 0.1193, 0.1847, 0.2938, 0.2336, 0.614, 0.217, 0.4577, 0.1984, 0.4576, 0.1912, 0.607, 0.4077, 0.6889, 0.3432, 0.704, 0.4359, 0.7043, 0.3432, 0.704, 0.4077, 0.6889, 0.3718, 0.6891])
me_model.materials.append(mat_matcolour)
me_model.use_remesh_fix_poles = True
me_model.use_remesh_preserve_attributes = False
me_model.use_mirror_y = True
me_model.use_mirror_vertex_groups = False
me_model.update()
me_model.normals_split_custom_set([tuple(v) for v in zip(*[iter([-0.6046, 0.1592, 0.7805, -0.2157, 0.1794, 0.9598, 0.3278, 0.02916, 0.9443, -0.6046, 0.1592, 0.7805, 0.3278, 0.02916, 0.9443, -0.1208, -0.1328, 0.9838, -0.6046, 0.1592, 0.7805, -0.1208, -0.1328, 0.9838, -0.6975, 0.155, 0.6996, -0.1208, -0.1328, 0.9838, -0.9992, 0.01979, 0.03434, -0.6975, 0.155, 0.6996, 0.2832, 0.2663, 0.9213, 0.3278, 0.02916, 0.9443, -0.2157, 0.1794, 0.9598, -0.3058, 0.3506, 0.8852, 0.2832, 0.2663, 0.9213, -0.2157, 0.1794, 0.9598, -0.5728, 0.3816, 0.7254, 0.2832, 0.2663, 0.9213, -0.3058, 0.3506, 0.8852, -0.6975, 0.155, 0.6996, -0.9992, 0.01979, 0.03434, -0.5728, 0.3816, 0.7254, -0.3058, 0.3506, 0.8852, -0.6185, 0.2596, 0.7417, -0.5728, 0.3816, 0.7254, -0.5728, 0.3816, 0.7254, -0.6185, 0.2596, 0.7417, -0.6975, 0.155, 0.6996, -0.3058, 0.3506, 0.8852, -0.2157, 0.1794, 0.9598, -0.8067, 0.3285, 0.4913, -0.6185, 0.2596, 0.7417, -0.3058, 0.3506, 0.8852, -0.8067, 0.3285, 0.4913, -0.8067, 0.3285, 0.4913, -0.6183, 0.2518, 0.7445, -0.6185, 0.2596, 0.7417, -0.2157, 0.1794, 0.9598, -0.918, 0.3738, 0.1323, -0.8067, 0.3285, 0.4913, -0.6185, 0.2596, 0.7417, -0.6183, 0.2518, 0.7445, -0.918, 0.3738, 0.1323, -0.918, 0.3738, 0.1323, -0.6975, 0.155, 0.6996, -0.6185, 0.2596, 0.7417, -0.918, 0.3738, 0.1323, -0.6046, 0.1592, 0.7805, -0.6975, 0.155, 0.6996, -0.2157, 0.1794, 0.9598, -0.6046, 0.1592, 0.7805, -0.918, 0.3738, 0.1323, -0.9262, 0.3771, -2.436e-07, -0.9262, 0.3771, -1.141e-06, -0.9262, 0.3771, -1.134e-07, -0.9342, 0.3356, -0.1209, -0.9033, 0.2946, -0.312, -0.9028, 0.4071, -0.1384, -0.9033, 0.2946, -0.312, -0.847, 0.4191, -0.3271, -0.9028, 0.4071, -0.1384, -0.9028, 0.4071, -0.1384, -0.847, 0.4191, -0.3271, -0.884, 0.4605, -0.08101, -0.847, 0.4191, -0.3271, -0.7573, 0.6267, -0.184, -0.884, 0.4605, -0.08101, -0.884, 0.4605, -0.08101, -0.7573, 0.6267, -0.184, -0.6738, 0.7379, -0.03747, -0.8325, 0.5533, -0.02885, -0.884, 0.4605, -0.08101, -0.6738, 0.7379, -0.03747, -0.8325, 0.5533, -0.02885, -0.6738, 0.7379, -0.03747, -0.8325, 0.5533, 0.02885, -0.6738, 0.7379, -0.03747, -0.6738, 0.7379, 0.03747, -0.8325, 0.5533, 0.02885, -0.8325, 0.5533, 0.02885, -0.6738, 0.7379, 0.03747, -0.884, 0.4605, 0.08101, -0.6738, 0.7379, 0.03747, -0.7573, 0.6267, 0.184, -0.884, 0.4605, 0.08101, -0.9826, 0.1393, -0.1232, -0.9033, 0.2946, -0.312, -0.9342, 0.3356, -0.1209, -0.9529, 0.2997, -0.04564, -0.9826, 0.1393, -0.1232, -0.9342, 0.3356, -0.1209, -0.9826, 0.1393, 0.1232, -0.9826, 0.1393, -0.1232, -0.9529, 0.2997, -0.04564, -0.9529, 0.2997, 0.04564, -0.9826, 0.1393, 0.1232, -0.9529, 0.2997, -0.04564, -0.9529, 0.2997, 0.04564, -0.9342, 0.3356, 0.1209, -0.9826, 0.1393, 0.1232, -0.9342, 0.3356, 0.1209, -0.9033, 0.2946, 0.312, -0.9826, 0.1393, 0.1232, -0.9342, 0.3356, 0.1209, -0.9028, 0.4071, 0.1384, -0.9033, 0.2946, 0.312, -0.9028, 0.4071, 0.1384, -0.847, 0.4191, 0.3271, -0.9033, 0.2946, 0.312, -0.9028, 0.4071, 0.1384, -0.884, 0.4605, 0.08101, -0.847, 0.4191, 0.3271, -0.884, 0.4605, 0.08101, -0.7573, 0.6267, 0.184, -0.847, 0.4191, 0.3271, 0.7042, 0.09035, 0.7042, 0.5756, 0.1243, 0.8083, 0.6671, 0.1168, 0.7358, 0.5756, 0.1243, 0.8083, 0.5456, 0.1391, 0.8264, 0.6671, 0.1168, 0.7358, 1.0, -1.668e-07, 0.0, 1.0, -8.968e-08, 0.0, 1.0, 8.139e-08, 0.0, 1.0, -8.968e-08, 0.0, 1.0, 1.469e-07, 0.0, 1.0, 8.139e-08, 0.0, 1.0, 4.475e-08, 0.0, 1.0, -2.771e-08, 0.0, 1.0, 2.703e-08, 0.0, 1.0, 1.092e-07, 0.0, 1.0, 4.475e-08, 0.0, 1.0, 2.703e-08, 0.0, 0.6971, 0.1674, -0.6971, 0.5703, 0.1012, -0.8151, 0.6656, 0.1541, -0.7303, 0.5703, 0.1012, -0.8151, 0.5558, 0.09484, -0.8259, 0.6656, 0.1541, -0.7303, 0.5456, 0.1391, 0.8264, 0.5756, 0.1243, 0.8083, 0.8966, 0.04397, 0.4407, 0.5756, 0.1243, 0.8083, 0.5875, 0.1029, 0.8026, 0.8966, 0.04397, 0.4407, 0.8966, 0.04397, 0.4407, 0.5875, 0.1029, 0.8026, 0.8476, -0.02115, -0.5302, 0.5875, 0.1029, 0.8026, 0.5729, 0.1136, 0.8117, 0.8476, -0.02115, -0.5302, 0.5875, 0.1029, 0.8026, 0.5756, 0.1243, 0.8083, 0.5729, 0.1136, 0.8117, 0.0, -1.0, 0.0, 0.0, -1.0, 0.0, 0.0, -1.0, 0.0, 0.0, -1.0, 0.0, 0.0, -1.0, 0.0, 0.0, -1.0, 0.0, 0.0, -1.0, 0.0, 0.0, -1.0, 0.0, 0.0, -1.0, 0.0, 0.0, -1.0, 0.0, 0.0, -1.0, 0.0, 0.0, -1.0, 0.0, 1.96e-05, -1.0, 0.0, 1.96e-05, -1.0, 0.0, 1.96e-05, -1.0, 0.0, -2.262e-06, -1.0, -2.208e-06, -2.262e-06, -1.0, -2.208e-06, -2.262e-06, -1.0, -2.208e-06, 0.9873, 0.1588, -2.567e-08, 0.9873, 0.1588, -1.224e-08, 0.9873, 0.1588, -1.296e-08, 0.9873, 0.1588, -1.224e-08, 0.9873, 0.1588, 0.0, 0.9873, 0.1588, -1.296e-08, 0.09066, 0.1118, 0.9896, 0.08858, 0.1209, 0.9887, 0.3506, 0.2172, 0.911, -1.0, 0.001614, -2.277e-07, -0.9994, 0.03443, 8.788e-09, -1.0, 0.001614, 2.206e-08, -0.9981, 0.06195, -0.003059, -1.0, 0.001614, 2.206e-08, -0.9994, 0.03443, 8.788e-09, -0.9994, 0.03443, -3.079e-07, -0.9994, 0.03443, 8.788e-09, -1.0, 0.001614, -2.277e-07, -1.0, -0.000999, 0.0, -0.9994, 0.03443, -3.079e-07, -1.0, -0.000999, 0.0, -0.9994, 0.03443, 8.788e-09, -0.9994, 0.03443, -3.079e-07, -1.0, -0.000999, 0.0, -0.9981, 0.06209, 0.003263, -0.9994, 0.03443, -3.079e-07, -1.0, 0.001614, -2.277e-07, 0.5558, 0.09484, -0.8259, 0.5875, 0.1029, -0.8026, 0.5729, 0.1136, -0.8117, 0.8476, -0.02115, 0.5302, 0.5729, 0.1136, -0.8117, 0.5875, 0.1029, -0.8026, 0.8966, 0.04397, -0.4407, 0.8476, -0.02115, 0.5302, 0.5875, 0.1029, -0.8026, 0.5875, 0.1029, -0.8026, 0.5558, 0.09484, -0.8259, 0.8966, 0.04397, -0.4407, 0.5558, 0.09484, -0.8259, 0.5703, 0.1012, -0.8151, 0.8966, 0.04397, -0.4407, 0.8716, 0.4845, -0.07494, 0.8629, 0.5032, -0.04732, 0.8716, 0.4845, 0.07494, 0.8629, 0.5032, -0.04732, 0.8629, 0.5032, 0.04732, 0.8716, 0.4845, 0.07494, 0.3336, 0.004309, 0.9427, 0.0, 0.05881, 0.9983, 0.5029, -0.02633, 0.8639, 0.0, 1.0, -4.987e-07, 0.0, 1.0, -4.987e-07, 0.0, 1.0, -4.987e-07, -0.9981, 0.06209, 0.003263, -0.9904, 0.1371, 0.01594, -0.9994, 0.03443, -3.079e-07, -0.6007, 0.09762, -0.7935, -0.8967, 0.2127, -0.3883, -0.4825, 0.1378, -0.865, -0.9905, 0.1365, -0.01459, -0.9793, 0.2025, 5.642e-06, -0.8967, 0.2127, -0.3883, -0.9028, 0.4071, 0.1384, -0.918, 0.3738, -0.1323, -0.8067, 0.3285, -0.4913, -0.8067, 0.3285, -0.4913, -0.884, 0.4605, 0.08101, -0.9028, 0.4071, 0.1384, -0.8067, 0.3285, -0.4913, -0.8325, 0.5533, 0.02885, -0.884, 0.4605, 0.08101, -0.8067, 0.3285, 0.4913, -0.884, 0.4605, -0.08101, -0.8325, 0.5533, -0.02885, -0.8067, 0.3285, 0.4913, -0.9028, 0.4071, -0.1384, -0.884, 0.4605, -0.08101, -0.8067, 0.3285, 0.4913, -0.9342, 0.3356, -0.1209, -0.9028, 0.4071, -0.1384, -0.918, 0.3738, -0.1323, -0.9028, 0.4071, 0.1384, -0.9342, 0.3356, 0.1209, -0.918, 0.3738, -0.1323, -0.9342, 0.3356, 0.1209, -0.9529, 0.2997, 0.04564, -0.9529, 0.2997, 0.04564, -0.918, 0.3738, 0.1323, -0.918, 0.3738, -0.1323, -0.9342, 0.3356, -0.1209, -0.8067, 0.3285, 0.4913, -0.918, 0.3738, 0.1323, -0.9529, 0.2997, 0.04564, -0.9529, 0.2997, -0.04564, -0.918, 0.3738, 0.1323, -0.9529, 0.2997, -0.04564, -0.9342, 0.3356, -0.1209, -0.918, 0.3738, 0.1323, 0.5783, -0.0408, 0.8148, 0.5783, -0.0408, 0.8148, 0.5029, -0.02633, 0.8639, 0.5783, -0.0408, 0.8148, 0.3336, 0.004309, 0.9427, 0.5029, -0.02633, 0.8639, 0.08858, 0.1209, -0.9887, 0.09066, 0.1118, -0.9896, 0.3506, 0.2172, -0.911, 0.8966, 0.04397, 0.4407, 0.8476, -0.02115, -0.5302, 0.8341, -0.09335, -0.5436, 0.8341, -0.09335, -0.5436, 0.8231, -0.09412, -0.56, 0.8966, 0.04397, 0.4407, 0.8476, -0.02115, -0.5302, 0.8262, -0.02669, -0.5627, 0.8341, -0.09335, -0.5436, 0.9889, 3.582e-07, 0.1485, 0.9889, 0.0, -0.1486, 0.9889, 1.149e-06, 0.1486, 0.9889, 0.0, -0.1486, 0.9889, 0.0, -0.1485, 0.9889, 1.149e-06, 0.1486, 0.8629, 0.5032, 0.04732, 0.9033, 0.3272, 0.2776, 0.8716, 0.4845, 0.07494, 0.5783, -0.0408, -0.8148, 0.5029, -0.02633, -0.8639, 0.5783, -0.0408, -0.8148, 0.5029, -0.02633, -0.8639, 0.3336, 0.004309, -0.9427, 0.5783, -0.0408, -0.8148, 0.8716, 0.4845, -0.07494, 0.9033, 0.3272, -0.2776, 0.8629, 0.5032, -0.04732, -0.7754, 0.1522, 0.6128, -0.7754, 0.1522, 0.6128, -0.7754, 0.1522, 0.6128, -0.7754, 0.1522, -0.6128, -0.7754, 0.1522, -0.6128, -0.7754, 0.1522, -0.6128, -0.8067, 0.3285, -0.4913, -0.918, 0.3738, -0.1323, -0.2157, 0.1794, -0.9598, -0.8067, 0.3285, -0.4913, -0.2157, 0.1794, -0.9598, -0.3058, 0.3506, -0.8852, -0.8067, 0.3285, -0.4913, -0.3058, 0.3506, -0.8852, -0.6185, 0.2596, -0.7417, -0.6185, 0.2596, -0.7417, -0.6183, 0.2518, -0.7445, -0.8067, 0.3285, -0.4913, -0.918, 0.3738, -0.1323, -0.6183, 0.2518, -0.7445, -0.6185, 0.2596, -0.7417, -0.918, 0.3738, -0.1323, -0.6046, 0.1592, -0.7805, -0.2157, 0.1794, -0.9598, -0.6185, 0.2596, -0.7417, -0.6975, 0.155, -0.6996, -0.918, 0.3738, -0.1323, -0.6975, 0.155, -0.6996, -0.6046, 0.1592, -0.7805, -0.918, 0.3738, -0.1323, -0.8954, 0.4151, -0.1611, -0.8954, 0.4151, 0.1611, -0.8872, 0.4461, -0.118, -0.8954, 0.4151, 0.1611, -0.8872, 0.4461, 0.118, -0.8872, 0.4461, -0.118, 0.8572, -0.04144, 0.5133, 0.7965, -0.1507, 0.5855, 0.8549, -0.0407, 0.5173, 0.7965, -0.1507, 0.5855, 0.794, -0.149, 0.5894, 0.8549, -0.0407, 0.5173, 0.0, 1.0, 0.0, 0.0, 1.0, 0.0, 0.0, 1.0, 0.0, 0.8905, 0.0, 0.455, 0.8589, 0.01337, 0.512, 0.8262, -0.02669, 0.5627, 0.8589, 0.01337, 0.512, 0.8476, -0.02115, 0.5302, 0.8262, -0.02669, 0.5627, 0.0, 0.05881, -0.9983, 0.3336, 0.004309, -0.9427, 0.5029, -0.02633, -0.8639, 0.8572, -0.04144, 0.5133, 0.7965, -0.1507, 0.5855, 0.8572, -0.04144, 0.5133, 0.218, -0.9758, -0.01834, 0.01411, -0.9999, 0.008448, 0.01411, -0.9999, 0.008449, 0.01411, -0.9999, 0.008449, 0.2129, -0.9769, -0.01766, 0.218, -0.9758, -0.01834, 0.8589, 0.01337, -0.512, 0.9889, 0.0, -0.1485, 0.8905, 0.0, -0.455, 0.9889, 0.0, -0.1485, 0.9889, 0.0, -0.1486, 0.8905, 0.0, -0.455, 0.8905, 0.0, -0.455, 0.8262, -0.02669, -0.5627, 0.8589, 0.01337, -0.512, 0.8262, -0.02669, -0.5627, 0.8476, -0.02115, -0.5302, 0.8589, 0.01337, -0.512, -0.4825, 0.1378, -0.865, -0.6499, 0.3442, -0.6776, -0.5056, 0.1684, -0.8462, 0.8966, 0.04397, -0.4407, 0.8231, -0.09412, 0.56, 0.8341, -0.09335, 0.5436, 0.8341, -0.09335, 0.5436, 0.8476, -0.02115, 0.5302, 0.8966, 0.04397, -0.4407, 0.8341, -0.09335, 0.5436, 0.8262, -0.02669, 0.5627, 0.8476, -0.02115, 0.5302, -0.9793, 0.2024, 0.001426, -0.8963, 0.2126, 0.3893, -0.9405, 0.2984, 0.1626, -0.9793, 0.2024, 0.001426, -0.9405, 0.2984, 0.1626, -0.9793, 0.2025, 5.642e-06, -0.9405, 0.2984, 0.1626, -0.9404, 0.2987, -0.1623, -0.9793, 0.2025, 5.642e-06, -0.8967, 0.2127, -0.3883, -0.9793, 0.2025, 5.642e-06, -0.9404, 0.2987, -0.1623, -0.6499, 0.3442, -0.6776, -0.7895, 0.3686, -0.4908, -0.7163, 0.4526, -0.5311, -0.6499, 0.3442, -0.6776, -0.7163, 0.4526, -0.5311, -0.6777, 0.4575, -0.5757, -0.5928, 0.348, -0.7263, -0.6499, 0.3442, -0.6776, -0.6777, 0.4575, -0.5757, 0.01411, -0.9999, -0.008449, 0.01411, -0.9999, -0.008448, 0.218, -0.9758, 0.01834, 0.218, -0.9758, 0.01834, 0.2129, -0.9769, 0.01766, 0.01411, -0.9999, -0.008449, 0.794, -0.149, 0.5894, 0.7965, -0.1507, 0.5855, 0.8553, -0.06646, 0.5139, 0.8341, -0.09335, -0.5436, 0.8262, -0.02669, -0.5627, 0.9298, -0.08876, -0.3572, 0.8572, -0.04144, -0.5133, 0.8572, -0.04144, -0.5133, 0.7965, -0.1507, -0.5855, 0.7965, -0.1507, 0.5855, 0.8582, -0.03359, 0.5122, 0.8553, -0.06646, 0.5139, 0.8582, -0.03359, 0.5122, 0.1448, 0.7641, 0.6287, 0.8553, -0.06646, 0.5139, 0.8341, -0.09335, 0.5436, 0.9298, -0.08876, 0.3572, 0.8262, -0.02669, 0.5627, -0.9404, 0.2987, -0.1623, -0.8954, 0.4151, -0.1611, -0.7895, 0.3686, -0.4908, -0.5056, 0.1684, -0.8462, -0.6499, 0.3442, -0.6776, -0.5928, 0.348, -0.7263, -0.8967, 0.2127, -0.3883, -0.9404, 0.2987, -0.1623, -0.7895, 0.3686, -0.4908, -0.6183, 0.2518, -0.7445, -0.6183, 0.2518, -0.7445, -0.6522, 0.2611, -0.7116, -0.6183, 0.2518, -0.7445, -0.6229, 0.2531, -0.7402, -0.6522, 0.2611, -0.7116, -0.6559, 0.2621, -0.7079, -0.6522, 0.2611, -0.7116, -0.6229, 0.2531, -0.7402, -0.5056, 0.1684, 0.8462, -0.5928, 0.348, 0.7263, -0.65, 0.3442, 0.6775, -0.6007, 0.09761, 0.7935, -0.3283, 0.09853, 0.9394, -0.4828, 0.1378, 0.8648, -0.9405, 0.2984, 0.1626, -0.8954, 0.4151, 0.1611, -0.9404, 0.2987, -0.1623, -0.8954, 0.4151, 0.1611, -0.8954, 0.4151, -0.1611, -0.9404, 0.2987, -0.1623, -0.7896, 0.3684, 0.4907, -0.65, 0.3442, 0.6775, -0.7163, 0.4526, 0.5311, -0.7163, 0.4526, 0.5311, -0.65, 0.3442, 0.6775, -0.6777, 0.4575, 0.5757, -0.65, 0.3442, 0.6775, -0.5928, 0.348, 0.7263, -0.6777, 0.4575, 0.5757, -0.65, 0.3442, 0.6775, -0.4828, 0.1378, 0.8648, -0.5056, 0.1684, 0.8462, -0.5928, 0.348, -0.7263, -0.6777, 0.4575, -0.5757, -0.5647, 0.3523, -0.7463, -0.5647, 0.3523, 0.7463, -0.5928, 0.348, 0.7263, -0.5056, 0.1684, 0.8462, -0.8954, 0.4151, 0.1611, -0.9405, 0.2984, 0.1626, -0.7896, 0.3684, 0.4907, -0.6522, 0.2611, 0.7116, -0.6229, 0.2531, 0.7402, -0.6183, 0.2518, 0.7445, -0.6229, 0.2531, 0.7402, -0.6183, 0.2518, 0.7445, -0.6183, 0.2518, 0.7445, -0.6522, 0.2611, 0.7116, -0.6559, 0.2621, 0.7079, -0.6229, 0.2531, 0.7402, -0.7017, 0.124, -0.7017, -0.6725, 0.1044, -0.7327, -0.3283, 0.09853, -0.9394, -0.6725, 0.1044, -0.7327, -0.6007, 0.09762, -0.7935, -0.3283, 0.09853, -0.9394, 0.09066, 0.1118, -0.9896, 0.08858, 0.1209, -0.9887, -0.3283, 0.09853, -0.9394, 0.08858, 0.1209, -0.9887, 0.0, 0.08667, -0.9962, -0.3283, 0.09853, -0.9394, -1.797e-07, 0.05881, -0.9983, 0.09066, 0.1118, -0.9896, -0.3283, 0.09853, -0.9394, -0.3283, 0.09853, -0.9394, -0.08375, 0.09554, -0.9919, -1.797e-07, 0.05881, -0.9983, -0.08375, 0.09554, -0.9919, -7.809e-07, 0.05881, -0.9983, -1.797e-07, 0.05881, -0.9983, -0.3283, 0.09853, 0.9394, 1.23e-07, 0.08667, 0.9962, 0.09066, 0.1118, 0.9896, 1.23e-07, 0.08667, 0.9962, 0.08858, 0.1209, 0.9887, 0.09066, 0.1118, 0.9896, -0.3283, 0.09853, 0.9394, 0.09066, 0.1118, 0.9896, 3.595e-07, 0.05881, 0.9983, 3.595e-07, 0.05881, 0.9983, -0.08375, 0.09554, 0.9919, -0.3283, 0.09853, 0.9394, 3.595e-07, 0.05881, 0.9983, -8.924e-07, 0.05881, 0.9983, -0.08375, 0.09554, 0.9919, -0.6007, 0.09761, 0.7935, -0.6725, 0.1044, 0.7327, -0.3283, 0.09853, 0.9394, -0.6725, 0.1044, 0.7327, -0.7017, 0.124, 0.7017, -0.3283, 0.09853, 0.9394, -0.9904, 0.1371, 0.01594, -0.9981, 0.06209, 0.003263, -0.8963, 0.2126, 0.3893, -0.9981, 0.06195, -0.003059, -0.9905, 0.1365, -0.01459, -0.8967, 0.2127, -0.3883, -0.9793, 0.2024, 0.001426, -0.9904, 0.1371, 0.01594, -0.8963, 0.2126, 0.3893, 0.8572, -0.04144, -0.5133, 0.8549, -0.0407, -0.5173, 0.7965, -0.1507, -0.5855, 0.8549, -0.0407, -0.5173, 0.794, -0.149, -0.5894, 0.7965, -0.1507, -0.5855, -0.3283, 0.09853, -0.9394, -0.6007, 0.09762, -0.7935, -0.4825, 0.1378, -0.865, -0.5056, 0.1684, -0.8462, -0.08375, 0.09554, -0.9919, -0.4825, 0.1378, -0.865, -0.08375, 0.09554, -0.9919, -0.3283, 0.09853, -0.9394, -0.4825, 0.1378, -0.865, -0.2785, -0.1678, -0.9457, -0.2785, -0.1678, -0.9457, -0.2785, -0.1678, -0.9457, 0.9889, 1.149e-06, 0.1486, 0.8589, 0.01337, 0.512, 0.9889, 3.582e-07, 0.1485, 0.8589, 0.01337, 0.512, 0.8905, 0.0, 0.455, 0.9889, 3.582e-07, 0.1485, 0.2129, -0.9769, 0.01766, 0.218, -0.9758, 0.01834, 0.301, -0.9532, 0.02937, 0.218, -0.9758, -0.01834, 0.2129, -0.9769, -0.01766, 0.301, -0.9532, -0.02937, -0.1062, 0.9593, -0.2615, 0.1448, 0.7641, -0.6287, -0.07007, 0.9043, -0.4212, -0.07108, 0.9346, -0.3486, -0.1062, 0.9593, -0.2615, -0.07007, 0.9043, -0.4212, 0.0, 1.0, 8.012e-07, 0.0, 1.0, 9.158e-09, -0.03294, 0.9984, 0.04558, 0.0, 1.0, 9.158e-09, 0.0, 1.0, 0.0, -0.03294, 0.9984, 0.04558, 0.0, 1.0, 1.572e-06, 0.0, 1.0, 9.158e-09, 0.0, 1.0, 8.012e-07, 0.0, 1.0, 0.0, 0.0, 1.0, 9.158e-09, 0.0, 1.0, 1.572e-06, -0.03294, 0.9984, -0.04558, 0.0, 1.0, 9.158e-09, 0.0, 1.0, 0.0, 0.0, 1.0, 0.0, 0.0, 1.0, 0.0, -0.03294, 0.9984, -0.04558, -0.03294, 0.9984, -0.04558, 0.0, 1.0, 0.0, -0.1062, 0.9593, -0.2615, 0.0, 1.0, 8.012e-07, 0.0, 1.0, -1.23e-07, 0.0, 1.0, 1.572e-06, -0.03294, 0.9984, 0.04558, 0.0, 1.0, -1.23e-07, 0.0, 1.0, 8.012e-07, -0.1062, 0.9593, 0.2615, 0.0, 1.0, -1.23e-07, -0.03294, 0.9984, 0.04558, -0.07007, 0.9043, -0.4212, 0.1448, 0.7641, -0.6287, -0.07108, 0.9346, -0.3486, 0.1448, 0.7641, -0.6287, 0.4214, 0.5412, -0.7277, -0.07108, 0.9346, -0.3486, -0.06998, 0.9043, 0.4211, 0.1448, 0.7641, 0.6287, -0.1062, 0.9593, 0.2615, -0.07108, 0.9346, 0.3486, -0.06998, 0.9043, 0.4211, -0.1062, 0.9593, 0.2615, -0.1208, -0.1328, -0.9838, 0.3278, 0.02916, -0.9443, -0.6046, 0.1592, -0.7805, 0.3278, 0.02916, -0.9443, -0.2157, 0.1794, -0.9598, -0.6046, 0.1592, -0.7805, 0.3278, 0.02916, -0.9443, 0.2832, 0.2663, -0.9213, -0.2157, 0.1794, -0.9598, 0.2832, 0.2663, -0.9213, -0.3058, 0.3506, -0.8852, -0.2157, 0.1794, -0.9598, -0.1208, -0.1328, -0.9838, -0.6046, 0.1592, -0.7805, -0.6975, 0.155, -0.6996, -0.9992, 0.01979, -0.03434, -0.1208, -0.1328, -0.9838, -0.6975, 0.155, -0.6996, 0.2832, 0.2663, -0.9213, -0.5728, 0.3816, -0.7254, -0.3058, 0.3506, -0.8852, -0.9992, 0.01979, -0.03434, -0.6975, 0.155, -0.6996, -0.5728, 0.3816, -0.7254, -0.6185, 0.2596, -0.7417, -0.3058, 0.3506, -0.8852, -0.5728, 0.3816, -0.7254, -0.6185, 0.2596, -0.7417, -0.5728, 0.3816, -0.7254, -0.6975, 0.155, -0.6996, -0.5266, 0.2695, -0.8063, -0.5056, 0.1684, -0.8462, -0.5647, 0.3523, -0.7463, 0.794, -0.149, -0.5894, 0.8553, -0.06646, -0.5139, 0.7965, -0.1507, -0.5855, -0.4828, 0.1378, 0.8648, -0.8963, 0.2126, 0.3893, -0.6007, 0.09761, 0.7935, 0.8553, -0.06646, -0.5139, 0.8582, -0.03359, -0.5122, 0.7965, -0.1507, -0.5855, 0.4214, 0.5412, 0.7277, 0.8553, -0.06646, 0.5139, 0.1448, 0.7641, 0.6287, -0.8029, 0.4693, -0.3674, -0.8954, 0.4151, -0.1611, -0.8872, 0.4461, -0.118, -0.07108, 0.9346, 0.3486, 0.4214, 0.5412, 0.7277, -0.06998, 0.9043, 0.4211, 0.4214, 0.5412, 0.7277, 0.1448, 0.7641, 0.6287, -0.06998, 0.9043, 0.4211, 0.8553, -0.06646, -0.5139, 0.4214, 0.5412, -0.7277, 0.1448, 0.7641, -0.6287, 0.8582, -0.03359, -0.5122, 0.8553, -0.06646, -0.5139, 0.1448, 0.7641, -0.6287, -0.7163, 0.4526, -0.5311, -0.8029, 0.4693, -0.3674, -0.6777, 0.4575, -0.5757, -0.7895, 0.3686, -0.4908, -0.8954, 0.4151, -0.1611, -0.7163, 0.4526, -0.5311, -0.8954, 0.4151, -0.1611, -0.8029, 0.4693, -0.3674, -0.7163, 0.4526, -0.5311, -0.3283, 0.09853, 0.9394, -0.08375, 0.09554, 0.9919, -0.4828, 0.1378, 0.8648, -0.08375, 0.09554, 0.9919, -0.5056, 0.1684, 0.8462, -0.4828, 0.1378, 0.8648, -0.2785, -0.1678, 0.9457, -0.2785, -0.1678, 0.9457, -0.2785, -0.1678, 0.9457, -0.4828, 0.1378, 0.8648, -0.65, 0.3442, 0.6775, -0.7896, 0.3684, 0.4907, -0.8963, 0.2126, 0.3893, -0.5056, 0.1684, -0.8462, -0.5928, 0.348, -0.7263, -0.5647, 0.3523, -0.7463, -0.5056, 0.1684, 0.8462, -0.5266, 0.2695, 0.8063, -0.5647, 0.3523, 0.7463, -0.8954, 0.4151, 0.1611, -0.8029, 0.4693, 0.3674, -0.8872, 0.4461, 0.118, -0.8029, 0.4693, 0.3674, -0.7163, 0.4526, 0.5311, -0.6777, 0.4575, 0.5757, -0.9405, 0.2984, 0.1626, -0.8963, 0.2126, 0.3893, -0.7896, 0.3684, 0.4907, -0.8029, 0.4693, 0.3674, -0.8954, 0.4151, 0.1611, -0.7163, 0.4526, 0.5311, -0.8954, 0.4151, 0.1611, -0.7896, 0.3684, 0.4907, -0.7163, 0.4526, 0.5311, -0.9994, 0.03443, 8.788e-09, -0.9905, 0.1365, -0.01459, -0.9981, 0.06195, -0.003059, -0.03294, 0.9984, -0.04558, -0.1062, 0.9593, -0.2615, -0.07108, 0.9346, -0.3486, -0.07108, 0.9346, 0.3486, -0.1062, 0.9593, 0.2615, -0.03294, 0.9984, 0.04558, -0.5928, 0.348, 0.7263, -0.5647, 0.3523, 0.7463, -0.6777, 0.4575, 0.5757, -0.9262, 0.3771, -1.134e-07, -0.9262, 0.3771, 7.56e-08, -0.9262, 0.3772, 0.0, -0.9262, 0.3771, 7.56e-08, -0.9262, 0.3771, 7.608e-07, -0.9262, 0.3771, 1.624e-07, -0.9262, 0.3772, 0.0, -0.9262, 0.3771, 7.56e-08, -0.9262, 0.3771, 1.624e-07, -0.9262, 0.3772, 0.0, -0.9262, 0.3772, 0.0, -0.9262, 0.3771, 0.0, -0.9262, 0.3771, 0.0, -0.9262, 0.3771, 0.0, -0.9262, 0.3772, 0.0, -0.9262, 0.3771, 0.0, -0.9262, 0.3771, -2.436e-07, -0.9262, 0.3771, -1.134e-07, -0.9262, 0.3772, 0.0, -0.9262, 0.3771, 0.0, -0.9262, 0.3771, -1.134e-07, -0.8967, 0.2127, -0.3883, -0.7895, 0.3686, -0.4908, -0.6499, 0.3442, -0.6776, -0.4825, 0.1378, -0.865, -0.8325, 0.5533, -0.02885, -0.8067, 0.3285, -0.4913, -0.8067, 0.3285, 0.4913, -0.8067, 0.3285, -0.4913, -0.8325, 0.5533, -0.02885, -0.8325, 0.5533, 0.02885])] * 3)])
me_convexhull = bpy.data.meshes.new('ConvexHull')
me_convexhull.from_pydata([(-0.3393, 1.59, -0.8412), (-0.1993, 1.436, -1.022), (-0.3572, 1.453, -0.8741), (0.2195, 3.117, -0.5482), (0.2074, 3.107, -0.5731), (0.1775, 3.117, -0.5178), (-0.172, 2.402, 0.6286), (-0.6487, 0.8172, 0.3125), (-0.4011, 1.405, 0.8389), (-0.04645, 2.433, -0.7828), (0.00495, 2.455, -0.8184), (-0.06486, 2.326, -0.8106), (-0.1993, 1.436, 1.022), (-0.5538, 0.3581, 0.9314), (-0.186, 1.406, 1.04), (-0.6475, -0.3875, 1.001), (-0.4054, -1.133, 1.297), (-0.3386, -0.3875, 1.233), (0.617, 2.905, -1.07), (0.6328, 2.917, -1.051), (0.2195, 3.117, 0.5482), (0.6328, 2.917, 1.051), (-0.6475, -0.3875, -1.001), (-0.6487, 0.8172, -0.3125), (-0.5538, 0.3581, -0.9314), (0.617, 2.905, 1.07), (0.617, 1.992, 1.375), (-0.1432, 2.433, -0.6783), (-0.1484, 2.468, -0.6148), (-0.1432, 2.433, 0.6783), (-0.3393, 1.59, 0.8412), (-0.6487, -1.133, 1.054), (0.0992, 2.904, 0.6053), (-0.04645, 2.433, 0.7828), (0.3379, 3.049, -0.7186), (0.0992, 2.904, -0.6053), (-0.4024, 1.405, -0.838), (0.1552, 3.117, 0.4454), (0.1552, 3.117, -0.4454), (-0.06486, 2.326, 0.8106), (0.00495, 2.455, 0.8184), (-0.1783, 1.405, -1.046), (-0.3386, -0.3875, -1.233), (0.3379, 3.049, 0.7186), (-0.6487, -1.133, -1.054), (-0.1509, 1.454, 1.053), (-0.1484, 2.468, 0.6148), (-0.1387, 1.505, 1.044), (0.1775, 3.117, 0.5178), (-0.1834, 1.406, -1.042), (0.6487, -1.133, 1.054), (0.2074, 3.107, 0.5731), (-0.4054, -1.133, -1.297), (0.617, 1.992, -1.375), (0.4054, -1.133, -1.297), (-0.1783, 1.405, 1.046), (0.6487, -1.133, -1.054), (0.6487, 1.994, -1.322), (-0.172, 2.402, -0.6286), (-0.1509, 1.454, -1.053), (-0.3671, 1.464, 0.8638), (-0.186, 1.406, -1.04), (-0.1387, 1.505, -1.044), (0.4054, -1.133, 1.297), (-0.1834, 1.406, 1.042), (0.6487, 1.994, 1.322)], [], [(0, 1, 2), (3, 4, 5), (6, 7, 8), (9, 10, 11), (12, 13, 14), (15, 16, 17), (10, 4, 18), (19, 20, 21), (22, 23, 24), (25, 26, 21), (5, 27, 28), (29, 8, 30), (23, 31, 7), (32, 29, 33), (18, 4, 34), (5, 4, 35), (23, 36, 24), (37, 20, 38), (39, 40, 33), (22, 41, 42), (25, 21, 43), (21, 20, 43), (16, 26, 17), (31, 23, 44), (12, 45, 39), (36, 27, 0), (38, 28, 46), (25, 40, 47), (29, 48, 46), (26, 45, 17), (40, 45, 47), (38, 20, 3), (22, 24, 49), (7, 13, 8), (31, 50, 16), (51, 20, 48), (41, 22, 49), (7, 31, 15), (52, 53, 54), (4, 10, 35), (27, 35, 9), (17, 45, 55), (51, 48, 32), (56, 53, 57), (40, 51, 32), (36, 0, 2), (23, 58, 36), (10, 59, 11), (41, 53, 42), (27, 58, 28), (8, 13, 60), (28, 58, 46), (50, 52, 56), (56, 52, 54), (40, 32, 33), (13, 7, 15), (53, 56, 54), (1, 24, 2), (22, 52, 44), (19, 53, 18), (25, 51, 40), (49, 24, 61), (48, 37, 46), (20, 37, 48), (8, 60, 30), (1, 59, 49), (20, 19, 3), (18, 53, 62), (45, 26, 47), (50, 26, 63), (45, 64, 55), (45, 40, 39), (20, 51, 43), (59, 1, 11), (29, 30, 33), (19, 21, 65), (48, 29, 32), (0, 27, 9), (0, 9, 11), (23, 6, 58), (58, 27, 36), (59, 10, 62), (52, 50, 31), (53, 41, 59), (52, 31, 44), (24, 1, 61), (59, 41, 49), (38, 3, 5), (35, 10, 9), (53, 59, 62), (58, 6, 46), (24, 36, 2), (4, 3, 34), (53, 19, 57), (53, 52, 42), (64, 12, 14), (26, 16, 63), (64, 17, 55), (13, 15, 14), (21, 26, 65), (51, 25, 43), (60, 39, 30), (52, 22, 42), (23, 22, 44), (60, 12, 39), (6, 23, 7), (31, 16, 15), (64, 15, 17), (45, 12, 64), (16, 50, 63), (26, 50, 65), (29, 6, 8), (19, 65, 57), (13, 12, 60), (3, 19, 34), (10, 18, 62), (1, 49, 61), (19, 18, 34), (65, 56, 57), (15, 64, 14), (38, 5, 28), (30, 39, 33), (26, 25, 47), (50, 56, 65), (6, 29, 46), (27, 5, 35), (1, 0, 11), (37, 38, 46)])
me_convexhull.use_remesh_fix_poles = True
me_convexhull.use_remesh_preserve_attributes = False
me_convexhull.use_mirror_vertex_groups = False
me_convexhull.update()

# ---- objects
ob_camera = bpy.data.objects.new('Camera', cam_camera)
ob_light = bpy.data.objects.new('Light', light_light)
ob_flag = bpy.data.objects.new('flag', me_flag)
ob_mkviiicatfish = bpy.data.objects.new('MKVIIICatfish', None)
ob_airlock_collider = bpy.data.objects.new('Airlock.collider', me_airlock_collider)
ob_ladder_collider = bpy.data.objects.new('Ladder.collider', me_ladder_collider)
ob_model = bpy.data.objects.new('model', me_model)
ob_model_collider = bpy.data.objects.new('model.collider', me_convexhull)
ob_node_stack_bottom = bpy.data.objects.new('node_stack_bottom', None)

# ---- transforms, parenting, visibility, modifiers, constraints
ob_camera.location = (-0.1215, -5.336, 0.3351)
ob_camera.rotation_euler = (1.571, 2.22e-16, 2.22e-16)
ob_camera.lock_rotations_4d = False
ob_camera.empty_display_type = 'ARROWS'
ob_camera.color = (0.0, 0.0, 0.0, 0.0)
ob_camera.display_type = 'WIRE'
ob_camera.lineart.crease_threshold = 0.0
ob_light.location = (9.971, -3.669, 6.372)
ob_light.rotation_euler = (1.209, -0.6294, 1.216)
ob_light.lock_rotations_4d = False
ob_light.empty_display_type = 'ARROWS'
ob_light.color = (0.0, 0.0, 0.0, 0.0)
ob_light.lineart.crease_threshold = 0.0
ob_flag.parent = ob_camera
ob_flag.location = (-1.267, -0.1228, -0.7274)
ob_flag.rotation_mode = 'QUATERNION'
ob_flag.rotation_quaternion = (0.4777, -0.4777, 0.5213, 0.5213)
ob_flag.lineart.crease_threshold = 0.0
ob_mkviiicatfish.location = (0.0, 0.0, 0.0)
ob_mkviiicatfish.lineart.crease_threshold = 0.0
ob_airlock_collider.parent = ob_mkviiicatfish
ob_airlock_collider.location = (-0.02839, -0.8447, 0.1762)
ob_airlock_collider.rotation_mode = 'QUATERNION'
ob_airlock_collider.rotation_quaternion = (1.265e-12, 0.0, 1.0, 0.0)
ob_airlock_collider.lineart.crease_threshold = 0.0
ob_ladder_collider.parent = ob_mkviiicatfish
ob_ladder_collider.location = (-0.02839, -0.8447, 0.1762)
ob_ladder_collider.rotation_mode = 'QUATERNION'
ob_ladder_collider.rotation_quaternion = (1.251e-12, -6.5e-07, 1.0, 1.431e-06)
ob_ladder_collider.lineart.crease_threshold = 0.0
ob_model.parent = ob_mkviiicatfish
ob_model.location = (1.2e-14, 0.0, -5.96e-08)
ob_model.rotation_mode = 'QUATERNION'
ob_model.rotation_quaternion = (0.5, 0.5, 0.5, 0.5)
ob_model.lineart.crease_threshold = 0.0
ob_model.use_mesh_mirror_y = True
ob_model_collider.parent = ob_model
ob_model_collider.location = (0.0, 0.0, 0.0)
ob_model_collider.lineart.crease_threshold = 0.0
ob_node_stack_bottom.parent = ob_mkviiicatfish
ob_node_stack_bottom.location = (0.0, 9.262e-08, -1.133)
ob_node_stack_bottom.rotation_euler = (-3.142, 0.0, 0.0)
ob_node_stack_bottom.empty_display_type = 'SINGLE_ARROW'
ob_node_stack_bottom.lineart.crease_threshold = 0.0

# ---- collection membership
scene.collection.objects.link(ob_camera)
scene.collection.objects.link(ob_light)
scene.collection.objects.link(ob_flag)
col_mkviiicatfish.objects.link(ob_mkviiicatfish)
col_mkviiicatfish.objects.link(ob_airlock_collider)
col_mkviiicatfish.objects.link(ob_ladder_collider)
col_mkviiicatfish.objects.link(ob_model)
col_mkviiicatfish.objects.link(ob_model_collider)
col_mkviiicatfish.objects.link(ob_node_stack_bottom)

# ---- scene / render settings (as saved in the file)
scene.camera = ob_camera
scene.frame_start = 0; scene.frame_end = 48; scene.frame_set(0)
scene.render.engine = 'BLENDER_EEVEE_NEXT'
scene.cycles.use_denoising = False
scene.cycles.samples = 128
scene.cycles.sampling_pattern = 'TABULATED_SOBOL'
scene.cycles.use_adaptive_sampling = False
scene.cycles.use_light_tree = False
scene.eevee.use_gtao = True
scene.eevee.use_raytracing = True
scene.view_settings.view_transform = 'Raw'
scene.view_settings.exposure = 1.0
bpy.context.view_layer.update()
